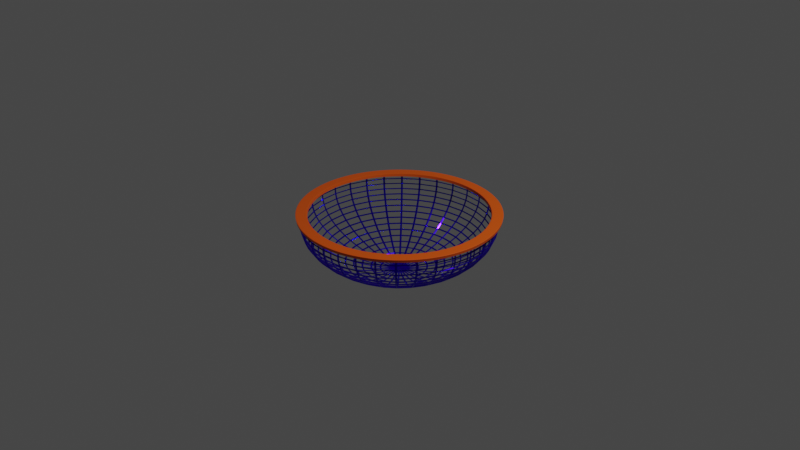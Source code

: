 # Source: Basket.blend  (saved by Blender 2.83.19; exported with 4.5.12 LTS)
import bpy
from mathutils import Matrix  # noqa: F401  (used for matrix-valued properties, if any)

bpy.ops.wm.read_factory_settings(use_empty=True)
scene = bpy.context.scene
scene.name = 'Scene'

# ---- collections
col_collection = bpy.data.collections.new('Collection'); scene.collection.children.link(col_collection)

# ---- materials (node trees are filled in below, after node groups)
mat_material_002 = bpy.data.materials.new('Material.002')
mat_material_002.use_transparent_shadow = False
mat_material_001 = bpy.data.materials.new('Material.001')
mat_material_001.use_transparent_shadow = False

# ---- material node trees
mat_material_002.use_nodes = True; mat_material_002.node_tree.nodes.clear()
_N = mat_material_002.node_tree.nodes; _L = mat_material_002.node_tree.links
n0 = _N.new('ShaderNodeBsdfPrincipled'); n0.name = 'Principled BSDF'; n0.location = (10, 300)
n0.distribution = 'GGX'
n0.subsurface_method = 'BURLEY'
n0.inputs[0].default_value = (0.03771, 0.0, 0.8, 1.0)
n0.inputs[1].default_value = 0.9073
n0.inputs[2].default_value = 0.1436
n0.inputs[3].default_value = 1.45
n0.inputs[27].default_value = (0.0, 0.0, 0.0, 1.0)
n0.inputs[28].default_value = 1.0
n1 = _N.new('ShaderNodeOutputMaterial'); n1.name = 'Material Output'; n1.location = (300, 300)
_L.new(n0.outputs[0], n1.inputs[0])
n1.is_active_output = True
mat_material_001.use_nodes = True; mat_material_001.node_tree.nodes.clear()
_N = mat_material_001.node_tree.nodes; _L = mat_material_001.node_tree.links
n0 = _N.new('ShaderNodeOutputMaterial'); n0.name = 'Material Output'; n0.location = (300, 300)
n1 = _N.new('ShaderNodeBsdfPrincipled'); n1.name = 'Principled BSDF'; n1.location = (10, 300)
n1.distribution = 'GGX'
n1.subsurface_method = 'BURLEY'
n1.inputs[0].default_value = (0.8, 0.09613, 0.0, 1.0)
n1.inputs[3].default_value = 1.45
n1.inputs[27].default_value = (0.0, 0.0, 0.0, 1.0)
n1.inputs[28].default_value = 1.0
_L.new(n1.outputs[0], n0.inputs[0])
n0.is_active_output = True

# ---- world
world_world = bpy.data.worlds.new('World'); scene.world = world_world
world_world.use_nodes = True; world_world.node_tree.nodes.clear()
_N = world_world.node_tree.nodes; _L = world_world.node_tree.links
n0 = _N.new('ShaderNodeOutputWorld'); n0.name = 'World Output'; n0.location = (300, 300)
n1 = _N.new('ShaderNodeBackground'); n1.name = 'Background'; n1.location = (10, 300)
n1.inputs[0].default_value = (0.05088, 0.05088, 0.05088, 1.0)
_L.new(n1.outputs[0], n0.inputs[0])
n0.is_active_output = True
world_world.color = (0.05088, 0.05088, 0.05088)
world_world.use_sun_shadow = False
world_world.sun_shadow_jitter_overblur = 0.0

# ---- cameras
cam_camera = bpy.data.cameras.new('Camera')
cam_camera.clip_end = 100.0
cam_camera.ortho_scale = 7.314

# ---- lights
light_light = bpy.data.lights.new('Light', 'POINT')
light_light.transmission_factor = 0.0
light_light.energy = 1000.0
light_light.shadow_soft_size = 0.1
light_light.shadow_maximum_resolution = 0.006
light_light.use_absolute_resolution = True

# ---- meshes
me_sphere = bpy.data.meshes.new('Sphere')
me_sphere.from_pydata([(0.0, 0.9952, 0.09802), (0.0, 1.0, -1.629e-07), (0.0, 0.9952, -0.09802), (0.0, 0.9808, -0.1951), (0.0, 0.9569, -0.2903), (0.0, 0.9239, -0.3827), (0.0, 0.8819, -0.4714), (0.0, 0.8315, -0.5556), (0.0, 0.773, -0.6344), (0.0, 0.7071, -0.7071), (0.0, 0.6344, -0.773), (0.0, 0.4714, -0.8819), (0.0, 0.1951, -0.9808), (0.1942, 0.9761, 0.09802), (0.1951, 0.9808, -1.629e-07), (0.1942, 0.9761, -0.09802), (0.1913, 0.9619, -0.1951), (0.1867, 0.9386, -0.2903), (0.1802, 0.9061, -0.3827), (0.1721, 0.865, -0.4714), (0.1622, 0.8155, -0.5556), (0.1508, 0.7582, -0.6344), (0.1379, 0.6935, -0.7071), (0.1238, 0.6222, -0.773), (0.1084, 0.5449, -0.8315), (0.09196, 0.4623, -0.8819), (0.07466, 0.3753, -0.9239), (0.05663, 0.2847, -0.9569), (0.03806, 0.1913, -0.9808), (0.01912, 0.09613, -0.9952), (0.3808, 0.9194, 0.09802), (0.3827, 0.9239, -1.629e-07), (0.3808, 0.9194, -0.09802), (0.3753, 0.9061, -0.1951), (0.3662, 0.8841, -0.2903), (0.3536, 0.8536, -0.3827), (0.3375, 0.8148, -0.4714), (0.3182, 0.7682, -0.5556), (0.2958, 0.7142, -0.6344), (0.2706, 0.6533, -0.7071), (0.2428, 0.5861, -0.773), (0.2126, 0.5133, -0.8315), (0.1804, 0.4355, -0.8819), (0.1464, 0.3536, -0.9239), (0.1111, 0.2682, -0.9569), (0.07466, 0.1802, -0.9808), (0.03751, 0.09056, -0.9952), (0.5529, 0.8275, 0.09802), (0.5556, 0.8315, -1.629e-07), (0.5529, 0.8275, -0.09802), (0.5449, 0.8155, -0.1951), (0.5316, 0.7957, -0.2903), (0.5133, 0.7682, -0.3827), (0.49, 0.7333, -0.4714), (0.4619, 0.6913, -0.5556), (0.4295, 0.6427, -0.6344), (0.3928, 0.5879, -0.7071), (0.3525, 0.5275, -0.773), (0.3087, 0.4619, -0.8315), (0.2619, 0.392, -0.8819), (0.2126, 0.3182, -0.9239), (0.1613, 0.2414, -0.9569), (0.1084, 0.1622, -0.9808), (0.05446, 0.0815, -0.9952), (0.7037, 0.7037, 0.09802), (0.7071, 0.7071, -1.629e-07), (0.7037, 0.7037, -0.09802), (0.6935, 0.6935, -0.1951), (0.6767, 0.6767, -0.2903), (0.6533, 0.6533, -0.3827), (0.6236, 0.6236, -0.4714), (0.5879, 0.5879, -0.5556), (0.5466, 0.5466, -0.6344), (0.5, 0.5, -0.7071), (0.4486, 0.4486, -0.773), (0.3928, 0.3928, -0.8315), (0.3333, 0.3333, -0.8819), (0.2706, 0.2706, -0.9239), (0.2053, 0.2053, -0.9569), (0.1379, 0.1379, -0.9808), (0.06931, 0.06931, -0.9952), (0.8275, 0.5529, 0.09802), (0.8315, 0.5556, -1.629e-07), (0.8275, 0.5529, -0.09802), (0.8155, 0.5449, -0.1951), (0.7957, 0.5316, -0.2903), (0.7682, 0.5133, -0.3827), (0.7333, 0.49, -0.4714), (0.6913, 0.4619, -0.5556), (0.6427, 0.4295, -0.6344), (0.5879, 0.3928, -0.7071), (0.5275, 0.3524, -0.773), (0.4619, 0.3087, -0.8315), (0.392, 0.2619, -0.8819), (0.3182, 0.2126, -0.9239), (0.2414, 0.1613, -0.9569), (0.1622, 0.1084, -0.9808), (0.0815, 0.05445, -0.9952), (0.9194, 0.3808, 0.09802), (0.9239, 0.3827, -1.629e-07), (0.9194, 0.3808, -0.09802), (0.9061, 0.3753, -0.1951), (0.8841, 0.3662, -0.2903), (0.8536, 0.3536, -0.3827), (0.8148, 0.3375, -0.4714), (0.7682, 0.3182, -0.5556), (0.7142, 0.2958, -0.6344), (0.6533, 0.2706, -0.7071), (0.5861, 0.2428, -0.773), (0.5133, 0.2126, -0.8315), (0.4355, 0.1804, -0.8819), (0.3536, 0.1464, -0.9239), (0.2682, 0.1111, -0.9569), (0.1802, 0.07466, -0.9808), (0.09056, 0.03751, -0.9952), (0.9761, 0.1942, 0.09802), (0.9808, 0.1951, -1.629e-07), (0.9761, 0.1942, -0.09802), (0.9619, 0.1913, -0.1951), (0.9386, 0.1867, -0.2903), (0.9061, 0.1802, -0.3827), (0.865, 0.1721, -0.4714), (0.8155, 0.1622, -0.5556), (0.7582, 0.1508, -0.6344), (0.6935, 0.1379, -0.7071), (0.6222, 0.1238, -0.773), (0.5449, 0.1084, -0.8315), (0.4623, 0.09196, -0.8819), (0.3753, 0.07466, -0.9239), (0.2847, 0.05663, -0.9569), (0.1913, 0.03806, -0.9808), (0.09613, 0.01912, -0.9952), (0.9952, -8.648e-07, 0.09802), (1.0, -9.542e-07, -1.629e-07), (0.9952, -8.648e-07, -0.09802), (0.9808, -8.052e-07, -0.1951), (0.9569, -8.648e-07, -0.2903), (0.9239, -8.648e-07, -0.3827), (0.8819, -9.244e-07, -0.4714), (0.8315, -9.095e-07, -0.5556), (0.773, -8.499e-07, -0.6344), (0.7071, -9.244e-07, -0.7071), (0.6344, -8.424e-07, -0.773), (0.5556, -9.169e-07, -0.8315), (0.4714, -8.424e-07, -0.8819), (0.3827, -8.573e-07, -0.9239), (0.2903, -8.536e-07, -0.9569), (0.1951, -8.201e-07, -0.9808), (0.09802, -8.126e-07, -0.9952), (0.9761, -0.1942, 0.09802), (0.9808, -0.1951, -1.629e-07), (0.9761, -0.1942, -0.09802), (0.9619, -0.1913, -0.1951), (0.9386, -0.1867, -0.2903), (0.9061, -0.1802, -0.3827), (0.865, -0.1721, -0.4714), (0.8155, -0.1622, -0.5556), (0.7582, -0.1508, -0.6344), (0.6935, -0.138, -0.7071), (0.6222, -0.1238, -0.773), (0.5449, -0.1084, -0.8315), (0.4623, -0.09197, -0.8819), (0.3753, -0.07466, -0.9239), (0.2847, -0.05663, -0.9569), (0.1913, -0.03806, -0.9808), (0.09613, -0.01912, -0.9952), (0.9194, -0.3808, 0.09802), (0.9239, -0.3827, -1.629e-07), (0.9194, -0.3808, -0.09802), (0.9061, -0.3753, -0.1951), (0.8841, -0.3662, -0.2903), (0.8536, -0.3536, -0.3827), (0.8148, -0.3375, -0.4714), (0.7682, -0.3182, -0.5556), (0.7142, -0.2958, -0.6344), (0.6533, -0.2706, -0.7071), (0.5861, -0.2428, -0.773), (0.5133, -0.2126, -0.8315), (0.4355, -0.1804, -0.8819), (0.3536, -0.1464, -0.9239), (0.2682, -0.1111, -0.9569), (0.1802, -0.07466, -0.9808), (0.09056, -0.03751, -0.9952), (0.8275, -0.5529, 0.09802), (0.8315, -0.5556, -1.629e-07), (0.8275, -0.5529, -0.09802), (0.8155, -0.5449, -0.1951), (0.7957, -0.5316, -0.2903), (0.7682, -0.5133, -0.3827), (0.7333, -0.49, -0.4714), (0.6913, -0.4619, -0.5556), (0.6427, -0.4295, -0.6344), (0.5879, -0.3928, -0.7071), (0.5275, -0.3525, -0.773), (0.4619, -0.3087, -0.8315), (0.392, -0.2619, -0.8819), (0.3182, -0.2126, -0.9239), (0.2414, -0.1613, -0.9569), (0.1622, -0.1084, -0.9808), (0.0815, -0.05446, -0.9952), (0.7037, -0.7037, 0.09802), (0.7071, -0.7071, -1.629e-07), (0.7037, -0.7037, -0.09802), (0.6935, -0.6935, -0.1951), (0.6767, -0.6767, -0.2903), (0.6533, -0.6533, -0.3827), (0.6236, -0.6236, -0.4714), (0.5879, -0.5879, -0.5556), (0.5466, -0.5466, -0.6344), (0.5, -0.5, -0.7071), (0.4486, -0.4486, -0.773), (0.3928, -0.3928, -0.8315), (0.3333, -0.3333, -0.8819), (0.2706, -0.2706, -0.9239), (0.2053, -0.2053, -0.9569), (0.1379, -0.138, -0.9808), (0.06931, -0.06931, -0.9952), (0.5529, -0.8275, 0.09802), (0.5556, -0.8315, -1.629e-07), (0.5529, -0.8275, -0.09802), (0.5449, -0.8155, -0.1951), (0.5316, -0.7957, -0.2903), (0.5133, -0.7682, -0.3827), (0.49, -0.7333, -0.4714), (0.4619, -0.6913, -0.5556), (0.4295, -0.6427, -0.6344), (0.3928, -0.5879, -0.7071), (0.3525, -0.5275, -0.773), (0.3087, -0.4619, -0.8315), (0.2619, -0.392, -0.8819), (0.2126, -0.3182, -0.9239), (0.1613, -0.2414, -0.9569), (0.1084, -0.1622, -0.9808), (0.05446, -0.0815, -0.9952), (0.3808, -0.9194, 0.09802), (0.3827, -0.9239, -1.629e-07), (0.3808, -0.9194, -0.09802), (0.3753, -0.9061, -0.1951), (0.3662, -0.8841, -0.2903), (0.3536, -0.8536, -0.3827), (0.3375, -0.8148, -0.4714), (0.3182, -0.7682, -0.5556), (0.2958, -0.7142, -0.6344), (0.2706, -0.6533, -0.7071), (0.2428, -0.5861, -0.773), (0.2126, -0.5133, -0.8315), (0.1804, -0.4355, -0.8819), (0.1464, -0.3536, -0.9239), (0.1111, -0.2682, -0.9569), (0.07466, -0.1802, -0.9808), (0.03751, -0.09056, -0.9952), (0.1942, -0.9761, 0.09802), (0.1951, -0.9808, -1.629e-07), (0.1942, -0.9761, -0.09802), (0.1913, -0.9619, -0.1951), (0.1867, -0.9386, -0.2903), (0.1802, -0.9061, -0.3827), (0.1721, -0.865, -0.4714), (0.1622, -0.8155, -0.5556), (0.1508, -0.7582, -0.6344), (0.1379, -0.6935, -0.7071), (0.1238, -0.6222, -0.773), (0.1084, -0.5449, -0.8315), (0.09196, -0.4623, -0.8819), (0.07466, -0.3753, -0.9239), (0.05663, -0.2847, -0.9569), (0.03806, -0.1913, -0.9808), (0.01912, -0.09613, -0.9952), (-2.222e-08, -0.9952, 0.09802), (-8.182e-08, -1.0, -1.629e-07), (-2.222e-08, -0.9952, -0.09802), (3.739e-08, -0.9808, -0.1951), (-2.222e-08, -0.9569, -0.2903), (-5.202e-08, -0.9239, -0.3827), (-1.712e-07, -0.8819, -0.4714), (-2.01e-07, -0.8315, -0.5556), (-7.318e-09, -0.773, -0.6344), (-1.414e-07, -0.7071, -0.7071), (1.326e-10, -0.6344, -0.773), (-2.01e-07, -0.5556, -0.8315), (-1.042e-07, -0.4714, -0.8819), (-8.927e-08, -0.3827, -0.9239), (-8.182e-08, -0.2903, -0.9569), (-7.318e-09, -0.1951, -0.9808), (-1.291e-08, -0.09802, -0.9952), (-0.1942, -0.9761, 0.09802), (-0.1951, -0.9808, -1.629e-07), (-0.1942, -0.9761, -0.09802), (-0.1913, -0.9619, -0.1951), (-0.1867, -0.9386, -0.2903), (-0.1802, -0.9061, -0.3827), (-0.1721, -0.865, -0.4714), (-0.1622, -0.8155, -0.5556), (-0.1508, -0.7582, -0.6344), (-0.1379, -0.6935, -0.7071), (-0.1238, -0.6222, -0.773), (-0.1084, -0.5449, -0.8315), (-0.09197, -0.4623, -0.8819), (-0.07466, -0.3753, -0.9239), (-0.05663, -0.2847, -0.9569), (-0.03806, -0.1913, -0.9808), (-0.01912, -0.09613, -0.9952), (-0.3808, -0.9194, 0.09802), (-0.3827, -0.9239, -1.629e-07), (-0.3808, -0.9194, -0.09802), (-0.3753, -0.9061, -0.1951), (-0.3662, -0.8841, -0.2903), (-0.3536, -0.8536, -0.3827), (-0.3375, -0.8148, -0.4714), (-0.3182, -0.7682, -0.5556), (-0.2958, -0.7142, -0.6344), (-0.2706, -0.6533, -0.7071), (-0.2428, -0.5861, -0.773), (-0.2126, -0.5133, -0.8315), (-0.1804, -0.4355, -0.8819), (-0.1464, -0.3536, -0.9239), (-0.1111, -0.2682, -0.9569), (-0.07466, -0.1802, -0.9808), (-0.03751, -0.09056, -0.9952), (-0.5529, -0.8275, 0.09802), (-0.5556, -0.8315, -1.629e-07), (-0.5529, -0.8275, -0.09802), (-0.5449, -0.8155, -0.1951), (-0.5316, -0.7957, -0.2903), (-0.5133, -0.7682, -0.3827), (-0.49, -0.7333, -0.4714), (-0.4619, -0.6913, -0.5556), (-0.4295, -0.6427, -0.6344), (-0.3928, -0.5879, -0.7071), (-0.3525, -0.5275, -0.773), (-0.3087, -0.4619, -0.8315), (-0.2619, -0.392, -0.8819), (-0.2126, -0.3182, -0.9239), (-0.1613, -0.2414, -0.9569), (-0.1084, -0.1622, -0.9808), (-0.05446, -0.0815, -0.9952), (-0.7037, -0.7037, 0.09802), (-0.7071, -0.7071, -1.629e-07), (-0.7037, -0.7037, -0.09802), (-0.6935, -0.6935, -0.1951), (-0.6767, -0.6767, -0.2903), (-0.6533, -0.6533, -0.3827), (-0.6236, -0.6236, -0.4714), (-0.5879, -0.5879, -0.5556), (-0.5466, -0.5466, -0.6344), (-0.5, -0.5, -0.7071), (-0.4486, -0.4486, -0.773), (-0.3928, -0.3928, -0.8315), (-0.3333, -0.3333, -0.8819), (-0.2706, -0.2706, -0.9239), (-0.2053, -0.2053, -0.9569), (-0.1379, -0.138, -0.9808), (-0.06931, -0.06931, -0.9952), (-0.8275, -0.5529, 0.09802), (-0.8315, -0.5556, -1.629e-07), (-0.8275, -0.5529, -0.09802), (-0.8155, -0.5449, -0.1951), (-0.7957, -0.5316, -0.2903), (-0.7682, -0.5133, -0.3827), (-0.7333, -0.49, -0.4714), (-0.6913, -0.4619, -0.5556), (-0.6427, -0.4295, -0.6344), (-0.5879, -0.3928, -0.7071), (-0.5275, -0.3525, -0.773), (-0.4619, -0.3087, -0.8315), (-0.392, -0.2619, -0.8819), (-0.3182, -0.2126, -0.9239), (-0.2414, -0.1613, -0.9569), (-0.1622, -0.1084, -0.9808), (-0.0815, -0.05446, -0.9952), (-0.9194, -0.3808, 0.09802), (-0.9239, -0.3827, -1.629e-07), (-0.9194, -0.3808, -0.09802), (-0.9061, -0.3753, -0.1951), (-0.8841, -0.3662, -0.2903), (-0.8536, -0.3536, -0.3827), (-0.8148, -0.3375, -0.4714), (-0.7682, -0.3182, -0.5556), (-0.7142, -0.2958, -0.6344), (-0.6533, -0.2706, -0.7071), (-0.5861, -0.2428, -0.773), (-0.5133, -0.2126, -0.8315), (-0.4355, -0.1804, -0.8819), (-0.3536, -0.1464, -0.9239), (-0.2682, -0.1111, -0.9569), (-0.1802, -0.07466, -0.9808), (-0.09056, -0.03751, -0.9952), (-0.9761, -0.1942, 0.09802), (-0.9808, -0.1951, -1.629e-07), (-0.9761, -0.1942, -0.09802), (-0.9619, -0.1913, -0.1951), (-0.9386, -0.1867, -0.2903), (-0.9061, -0.1802, -0.3827), (-0.865, -0.1721, -0.4714), (-0.8155, -0.1622, -0.5556), (-0.7582, -0.1508, -0.6344), (-0.6935, -0.138, -0.7071), (-0.6222, -0.1238, -0.773), (-0.5449, -0.1084, -0.8315), (-0.4623, -0.09197, -0.8819), (-0.3753, -0.07466, -0.9239), (-0.2847, -0.05663, -0.9569), (-0.1913, -0.03806, -0.9808), (-0.09613, -0.01912, -0.9952), (-0.9952, -7.605e-07, 0.09802), (-1.0, -7.158e-07, -1.629e-07), (-0.9952, -7.605e-07, -0.09802), (-0.9808, -8.797e-07, -0.1951), (-0.9569, -7.754e-07, -0.2903), (-0.9239, -7.456e-07, -0.3827), (-0.8819, -6.562e-07, -0.4714), (-0.8315, -5.817e-07, -0.5556), (-0.773, -7.605e-07, -0.6344), (-0.7071, -6.86e-07, -0.7071), (-0.6344, -7.903e-07, -0.773), (-0.5556, -6.115e-07, -0.8315), (-0.4714, -6.487e-07, -0.8819), (-0.3827, -7.381e-07, -0.9239), (-0.2903, -7.27e-07, -0.9569), (-0.1951, -7.866e-07, -0.9808), (-0.09802, -7.828e-07, -0.9952), (-0.9761, 0.1942, 0.09802), (-0.9808, 0.1951, -1.629e-07), (-0.9761, 0.1942, -0.09802), (-0.9619, 0.1913, -0.1951), (-0.9386, 0.1867, -0.2903), (-0.9061, 0.1802, -0.3827), (-0.865, 0.1721, -0.4714), (-0.8155, 0.1622, -0.5556), (-0.7582, 0.1508, -0.6344), (-0.6935, 0.1379, -0.7071), (-0.6222, 0.1238, -0.773), (-0.5449, 0.1084, -0.8315), (-0.4623, 0.09196, -0.8819), (-0.3753, 0.07466, -0.9239), (-0.2847, 0.05663, -0.9569), (-0.1913, 0.03806, -0.9808), (-0.09613, 0.01912, -0.9952), (-0.9194, 0.3808, 0.09802), (-0.9239, 0.3827, -1.629e-07), (-0.9194, 0.3808, -0.09802), (-0.9061, 0.3753, -0.1951), (-0.8841, 0.3662, -0.2903), (-0.8536, 0.3536, -0.3827), (-0.8148, 0.3375, -0.4714), (-0.7682, 0.3182, -0.5556), (-0.7142, 0.2958, -0.6344), (-0.6533, 0.2706, -0.7071), (-0.5861, 0.2428, -0.773), (-0.5133, 0.2126, -0.8315), (-0.4355, 0.1804, -0.8819), (-0.3536, 0.1464, -0.9239), (-0.2682, 0.1111, -0.9569), (-0.1802, 0.07466, -0.9808), (-0.09056, 0.03751, -0.9952), (-0.8275, 0.5529, 0.09802), (-0.8315, 0.5556, -1.629e-07), (-0.8275, 0.5529, -0.09802), (-0.8155, 0.5449, -0.1951), (-0.7957, 0.5316, -0.2903), (-0.7682, 0.5133, -0.3827), (-0.7333, 0.49, -0.4714), (-0.6913, 0.4619, -0.5556), (-0.6427, 0.4295, -0.6344), (-0.5879, 0.3928, -0.7071), (-0.5275, 0.3524, -0.773), (-0.4619, 0.3087, -0.8315), (-0.392, 0.2619, -0.8819), (-0.3182, 0.2126, -0.9239), (-0.2414, 0.1613, -0.9569), (-0.1622, 0.1084, -0.9808), (-0.0815, 0.05445, -0.9952), (-0.7037, 0.7037, 0.09802), (-0.7071, 0.7071, -1.629e-07), (-0.7037, 0.7037, -0.09802), (-0.6935, 0.6935, -0.1951), (-0.6767, 0.6767, -0.2903), (-0.6533, 0.6533, -0.3827), (-0.6236, 0.6236, -0.4714), (-0.5879, 0.5879, -0.5556), (-0.5466, 0.5466, -0.6344), (-0.5, 0.5, -0.7071), (-0.4486, 0.4486, -0.773), (-0.3928, 0.3928, -0.8315), (-0.3333, 0.3333, -0.8819), (-0.2706, 0.2706, -0.9239), (-0.2053, 0.2053, -0.9569), (-0.1379, 0.1379, -0.9808), (-0.06931, 0.06931, -0.9952), (-0.5529, 0.8275, 0.09802), (-0.5556, 0.8315, -1.629e-07), (-0.5529, 0.8275, -0.09802), (-0.5449, 0.8155, -0.1951), (-0.5316, 0.7957, -0.2903), (-0.5133, 0.7682, -0.3827), (-0.49, 0.7333, -0.4714), (-0.4619, 0.6913, -0.5556), (-0.4295, 0.6427, -0.6344), (-0.3928, 0.5879, -0.7071), (-0.3524, 0.5275, -0.773), (-0.3087, 0.4619, -0.8315), (-0.2619, 0.392, -0.8819), (-0.2126, 0.3182, -0.9239), (-0.1613, 0.2414, -0.9569), (-0.1084, 0.1622, -0.9808), (-0.05446, 0.0815, -0.9952), (-0.3808, 0.9194, 0.09802), (-0.3827, 0.9239, -1.629e-07), (-0.3808, 0.9194, -0.09802), (-0.3753, 0.9061, -0.1951), (-0.3662, 0.8841, -0.2903), (-0.3536, 0.8536, -0.3827), (-0.3375, 0.8148, -0.4714), (-0.3182, 0.7682, -0.5556), (-0.2958, 0.7142, -0.6344), (-0.2706, 0.6533, -0.7071), (-0.2428, 0.5861, -0.773), (-0.2126, 0.5133, -0.8315), (-0.1804, 0.4355, -0.8819), (-0.1464, 0.3536, -0.9239), (-0.1111, 0.2682, -0.9569), (-0.07466, 0.1802, -0.9808), (-0.03751, 0.09056, -0.9952), (-0.1942, 0.9761, 0.09802), (-0.1951, 0.9808, -1.629e-07), (-0.1942, 0.9761, -0.09802), (-0.1913, 0.9619, -0.1951), (-0.1867, 0.9386, -0.2903), (-0.1802, 0.9061, -0.3827), (-0.1721, 0.865, -0.4714), (-0.1622, 0.8155, -0.5556), (-0.1508, 0.7582, -0.6344), (-0.1379, 0.6935, -0.7071), (-0.1238, 0.6222, -0.773), (-0.1084, 0.5449, -0.8315), (-0.09196, 0.4623, -0.8819), (-0.07466, 0.3753, -0.9239), (-0.05663, 0.2847, -0.9569), (-0.03806, 0.1913, -0.9808), (-0.01912, 0.09613, -0.9952), (2.237e-07, 0.5556, -0.8315), (6.719e-08, 0.3827, -0.9239), (9.699e-08, 0.2903, -0.9569), (3.18e-08, 0.09802, -0.9952), (0.0, -8.027e-07, -1.0)], [], [(543, 12, 28, 29), (3, 2, 15, 16), (544, 543, 29), (4, 3, 16, 17), (5, 4, 17, 18), (6, 5, 18, 19), (7, 6, 19, 20), (8, 7, 20, 21), (9, 8, 21, 22), (10, 9, 22, 23), (540, 10, 23, 24), (11, 540, 24, 25), (541, 11, 25, 26), (542, 541, 26, 27), (1, 0, 13, 14), (12, 542, 27, 28), (2, 1, 14, 15), (24, 23, 40, 41), (25, 24, 41, 42), (26, 25, 42, 43), (27, 26, 43, 44), (14, 13, 30, 31), (28, 27, 44, 45), (15, 14, 31, 32), (29, 28, 45, 46), (16, 15, 32, 33), (544, 29, 46), (17, 16, 33, 34), (18, 17, 34, 35), (19, 18, 35, 36), (20, 19, 36, 37), (21, 20, 37, 38), (22, 21, 38, 39), (23, 22, 39, 40), (43, 42, 59, 60), (44, 43, 60, 61), (31, 30, 47, 48), (45, 44, 61, 62), (32, 31, 48, 49), (46, 45, 62, 63), (33, 32, 49, 50), (544, 46, 63), (34, 33, 50, 51), (35, 34, 51, 52), (36, 35, 52, 53), (37, 36, 53, 54), (38, 37, 54, 55), (39, 38, 55, 56), (40, 39, 56, 57), (41, 40, 57, 58), (42, 41, 58, 59), (62, 61, 78, 79), (49, 48, 65, 66), (63, 62, 79, 80), (50, 49, 66, 67), (544, 63, 80), (51, 50, 67, 68), (52, 51, 68, 69), (53, 52, 69, 70), (54, 53, 70, 71), (55, 54, 71, 72), (56, 55, 72, 73), (57, 56, 73, 74), (58, 57, 74, 75), (59, 58, 75, 76), (60, 59, 76, 77), (61, 60, 77, 78), (48, 47, 64, 65), (544, 80, 97), (68, 67, 84, 85), (69, 68, 85, 86), (70, 69, 86, 87), (71, 70, 87, 88), (72, 71, 88, 89), (73, 72, 89, 90), (74, 73, 90, 91), (75, 74, 91, 92), (76, 75, 92, 93), (77, 76, 93, 94), (78, 77, 94, 95), (65, 64, 81, 82), (79, 78, 95, 96), (66, 65, 82, 83), (80, 79, 96, 97), (67, 66, 83, 84), (87, 86, 103, 104), (88, 87, 104, 105), (89, 88, 105, 106), (90, 89, 106, 107), (91, 90, 107, 108), (92, 91, 108, 109), (93, 92, 109, 110), (94, 93, 110, 111), (95, 94, 111, 112), (82, 81, 98, 99), (96, 95, 112, 113), (83, 82, 99, 100), (97, 96, 113, 114), (84, 83, 100, 101), (544, 97, 114), (85, 84, 101, 102), (86, 85, 102, 103), (106, 105, 122, 123), (107, 106, 123, 124), (108, 107, 124, 125), (109, 108, 125, 126), (110, 109, 126, 127), (111, 110, 127, 128), (112, 111, 128, 129), (99, 98, 115, 116), (113, 112, 129, 130), (100, 99, 116, 117), (114, 113, 130, 131), (101, 100, 117, 118), (544, 114, 131), (102, 101, 118, 119), (103, 102, 119, 120), (104, 103, 120, 121), (105, 104, 121, 122), (125, 124, 141, 142), (126, 125, 142, 143), (127, 126, 143, 144), (128, 127, 144, 145), (129, 128, 145, 146), (116, 115, 132, 133), (130, 129, 146, 147), (117, 116, 133, 134), (131, 130, 147, 148), (118, 117, 134, 135), (544, 131, 148), (119, 118, 135, 136), (120, 119, 136, 137), (121, 120, 137, 138), (122, 121, 138, 139), (123, 122, 139, 140), (124, 123, 140, 141), (144, 143, 160, 161), (145, 144, 161, 162), (146, 145, 162, 163), (133, 132, 149, 150), (147, 146, 163, 164), (134, 133, 150, 151), (148, 147, 164, 165), (135, 134, 151, 152), (544, 148, 165), (136, 135, 152, 153), (137, 136, 153, 154), (138, 137, 154, 155), (139, 138, 155, 156), (140, 139, 156, 157), (141, 140, 157, 158), (142, 141, 158, 159), (143, 142, 159, 160), (163, 162, 179, 180), (150, 149, 166, 167), (164, 163, 180, 181), (151, 150, 167, 168), (165, 164, 181, 182), (152, 151, 168, 169), (544, 165, 182), (153, 152, 169, 170), (154, 153, 170, 171), (155, 154, 171, 172), (156, 155, 172, 173), (157, 156, 173, 174), (158, 157, 174, 175), (159, 158, 175, 176), (160, 159, 176, 177), (161, 160, 177, 178), (162, 161, 178, 179), (168, 167, 184, 185), (182, 181, 198, 199), (169, 168, 185, 186), (544, 182, 199), (170, 169, 186, 187), (171, 170, 187, 188), (172, 171, 188, 189), (173, 172, 189, 190), (174, 173, 190, 191), (175, 174, 191, 192), (176, 175, 192, 193), (177, 176, 193, 194), (178, 177, 194, 195), (179, 178, 195, 196), (180, 179, 196, 197), (167, 166, 183, 184), (181, 180, 197, 198), (187, 186, 203, 204), (188, 187, 204, 205), (189, 188, 205, 206), (190, 189, 206, 207), (191, 190, 207, 208), (192, 191, 208, 209), (193, 192, 209, 210), (194, 193, 210, 211), (195, 194, 211, 212), (196, 195, 212, 213), (197, 196, 213, 214), (184, 183, 200, 201), (198, 197, 214, 215), (185, 184, 201, 202), (199, 198, 215, 216), (186, 185, 202, 203), (544, 199, 216), (206, 205, 222, 223), (207, 206, 223, 224), (208, 207, 224, 225), (209, 208, 225, 226), (210, 209, 226, 227), (211, 210, 227, 228), (212, 211, 228, 229), (213, 212, 229, 230), (214, 213, 230, 231), (201, 200, 217, 218), (215, 214, 231, 232), (202, 201, 218, 219), (216, 215, 232, 233), (203, 202, 219, 220), (544, 216, 233), (204, 203, 220, 221), (205, 204, 221, 222), (225, 224, 241, 242), (226, 225, 242, 243), (227, 226, 243, 244), (228, 227, 244, 245), (229, 228, 245, 246), (230, 229, 246, 247), (231, 230, 247, 248), (218, 217, 234, 235), (232, 231, 248, 249), (219, 218, 235, 236), (233, 232, 249, 250), (220, 219, 236, 237), (544, 233, 250), (221, 220, 237, 238), (222, 221, 238, 239), (223, 222, 239, 240), (224, 223, 240, 241), (244, 243, 260, 261), (245, 244, 261, 262), (246, 245, 262, 263), (247, 246, 263, 264), (248, 247, 264, 265), (235, 234, 251, 252), (249, 248, 265, 266), (236, 235, 252, 253), (250, 249, 266, 267), (237, 236, 253, 254), (544, 250, 267), (238, 237, 254, 255), (239, 238, 255, 256), (240, 239, 256, 257), (241, 240, 257, 258), (242, 241, 258, 259), (243, 242, 259, 260), (263, 262, 279, 280), (264, 263, 280, 281), (265, 264, 281, 282), (252, 251, 268, 269), (266, 265, 282, 283), (253, 252, 269, 270), (267, 266, 283, 284), (254, 253, 270, 271), (544, 267, 284), (255, 254, 271, 272), (256, 255, 272, 273), (257, 256, 273, 274), (258, 257, 274, 275), (259, 258, 275, 276), (260, 259, 276, 277), (261, 260, 277, 278), (262, 261, 278, 279), (282, 281, 298, 299), (269, 268, 285, 286), (283, 282, 299, 300), (270, 269, 286, 287), (284, 283, 300, 301), (271, 270, 287, 288), (544, 284, 301), (272, 271, 288, 289), (273, 272, 289, 290), (274, 273, 290, 291), (275, 274, 291, 292), (276, 275, 292, 293), (277, 276, 293, 294), (278, 277, 294, 295), (279, 278, 295, 296), (280, 279, 296, 297), (281, 280, 297, 298), (301, 300, 317, 318), (288, 287, 304, 305), (544, 301, 318), (289, 288, 305, 306), (290, 289, 306, 307), (291, 290, 307, 308), (292, 291, 308, 309), (293, 292, 309, 310), (294, 293, 310, 311), (295, 294, 311, 312), (296, 295, 312, 313), (297, 296, 313, 314), (298, 297, 314, 315), (299, 298, 315, 316), (286, 285, 302, 303), (300, 299, 316, 317), (287, 286, 303, 304), (307, 306, 323, 324), (308, 307, 324, 325), (309, 308, 325, 326), (310, 309, 326, 327), (311, 310, 327, 328), (312, 311, 328, 329), (313, 312, 329, 330), (314, 313, 330, 331), (315, 314, 331, 332), (316, 315, 332, 333), (303, 302, 319, 320), (317, 316, 333, 334), (304, 303, 320, 321), (318, 317, 334, 335), (305, 304, 321, 322), (544, 318, 335), (306, 305, 322, 323), (326, 325, 342, 343), (327, 326, 343, 344), (328, 327, 344, 345), (329, 328, 345, 346), (330, 329, 346, 347), (331, 330, 347, 348), (332, 331, 348, 349), (333, 332, 349, 350), (320, 319, 336, 337), (334, 333, 350, 351), (321, 320, 337, 338), (335, 334, 351, 352), (322, 321, 338, 339), (544, 335, 352), (323, 322, 339, 340), (324, 323, 340, 341), (325, 324, 341, 342), (345, 344, 361, 362), (346, 345, 362, 363), (347, 346, 363, 364), (348, 347, 364, 365), (349, 348, 365, 366), (350, 349, 366, 367), (337, 336, 353, 354), (351, 350, 367, 368), (338, 337, 354, 355), (352, 351, 368, 369), (339, 338, 355, 356), (544, 352, 369), (340, 339, 356, 357), (341, 340, 357, 358), (342, 341, 358, 359), (343, 342, 359, 360), (344, 343, 360, 361), (364, 363, 380, 381), (365, 364, 381, 382), (366, 365, 382, 383), (367, 366, 383, 384), (354, 353, 370, 371), (368, 367, 384, 385), (355, 354, 371, 372), (369, 368, 385, 386), (356, 355, 372, 373), (544, 369, 386), (357, 356, 373, 374), (358, 357, 374, 375), (359, 358, 375, 376), (360, 359, 376, 377), (361, 360, 377, 378), (362, 361, 378, 379), (363, 362, 379, 380), (383, 382, 399, 400), (384, 383, 400, 401), (371, 370, 387, 388), (385, 384, 401, 402), (372, 371, 388, 389), (386, 385, 402, 403), (373, 372, 389, 390), (544, 386, 403), (374, 373, 390, 391), (375, 374, 391, 392), (376, 375, 392, 393), (377, 376, 393, 394), (378, 377, 394, 395), (379, 378, 395, 396), (380, 379, 396, 397), (381, 380, 397, 398), (382, 381, 398, 399), (402, 401, 418, 419), (389, 388, 405, 406), (403, 402, 419, 420), (390, 389, 406, 407), (544, 403, 420), (391, 390, 407, 408), (392, 391, 408, 409), (393, 392, 409, 410), (394, 393, 410, 411), (395, 394, 411, 412), (396, 395, 412, 413), (397, 396, 413, 414), (398, 397, 414, 415), (399, 398, 415, 416), (400, 399, 416, 417), (401, 400, 417, 418), (388, 387, 404, 405), (544, 420, 437), (408, 407, 424, 425), (409, 408, 425, 426), (410, 409, 426, 427), (411, 410, 427, 428), (412, 411, 428, 429), (413, 412, 429, 430), (414, 413, 430, 431), (415, 414, 431, 432), (416, 415, 432, 433), (417, 416, 433, 434), (418, 417, 434, 435), (405, 404, 421, 422), (419, 418, 435, 436), (406, 405, 422, 423), (420, 419, 436, 437), (407, 406, 423, 424), (427, 426, 443, 444), (428, 427, 444, 445), (429, 428, 445, 446), (430, 429, 446, 447), (431, 430, 447, 448), (432, 431, 448, 449), (433, 432, 449, 450), (434, 433, 450, 451), (435, 434, 451, 452), (422, 421, 438, 439), (436, 435, 452, 453), (423, 422, 439, 440), (437, 436, 453, 454), (424, 423, 440, 441), (544, 437, 454), (425, 424, 441, 442), (426, 425, 442, 443), (453, 452, 469, 470), (440, 439, 456, 457), (454, 453, 470, 471), (441, 440, 457, 458), (544, 454, 471), (442, 441, 458, 459), (443, 442, 459, 460), (444, 443, 460, 461), (445, 444, 461, 462), (446, 445, 462, 463), (447, 446, 463, 464), (448, 447, 464, 465), (449, 448, 465, 466), (450, 449, 466, 467), (451, 450, 467, 468), (452, 451, 468, 469), (439, 438, 455, 456), (544, 471, 488), (459, 458, 475, 476), (460, 459, 476, 477), (461, 460, 477, 478), (462, 461, 478, 479), (463, 462, 479, 480), (464, 463, 480, 481), (465, 464, 481, 482), (466, 465, 482, 483), (467, 466, 483, 484), (468, 467, 484, 485), (469, 468, 485, 486), (456, 455, 472, 473), (470, 469, 486, 487), (457, 456, 473, 474), (471, 470, 487, 488), (458, 457, 474, 475), (478, 477, 494, 495), (479, 478, 495, 496), (480, 479, 496, 497), (481, 480, 497, 498), (482, 481, 498, 499), (483, 482, 499, 500), (484, 483, 500, 501), (485, 484, 501, 502), (486, 485, 502, 503), (473, 472, 489, 490), (487, 486, 503, 504), (474, 473, 490, 491), (488, 487, 504, 505), (475, 474, 491, 492), (544, 488, 505), (476, 475, 492, 493), (477, 476, 493, 494), (497, 496, 513, 514), (498, 497, 514, 515), (499, 498, 515, 516), (500, 499, 516, 517), (501, 500, 517, 518), (502, 501, 518, 519), (503, 502, 519, 520), (490, 489, 506, 507), (504, 503, 520, 521), (491, 490, 507, 508), (505, 504, 521, 522), (492, 491, 508, 509), (544, 505, 522), (493, 492, 509, 510), (494, 493, 510, 511), (495, 494, 511, 512), (496, 495, 512, 513), (516, 515, 532, 533), (517, 516, 533, 534), (518, 517, 534, 535), (519, 518, 535, 536), (520, 519, 536, 537), (507, 506, 523, 524), (521, 520, 537, 538), (508, 507, 524, 525), (522, 521, 538, 539), (509, 508, 525, 526), (544, 522, 539), (510, 509, 526, 527), (511, 510, 527, 528), (512, 511, 528, 529), (513, 512, 529, 530), (514, 513, 530, 531), (515, 514, 531, 532), (535, 534, 540, 11), (536, 535, 11, 541), (537, 536, 541, 542), (524, 523, 0, 1), (538, 537, 542, 12), (525, 524, 1, 2), (539, 538, 12, 543), (526, 525, 2, 3), (544, 539, 543), (527, 526, 3, 4), (528, 527, 4, 5), (529, 528, 5, 6), (530, 529, 6, 7), (531, 530, 7, 8), (532, 531, 8, 9), (533, 532, 9, 10), (534, 533, 10, 540)])
_uv = me_sphere.uv_layers.new(name='UVMap')
_uv.uv.foreach_set('vector', [0.75, 0.03125, 0.75, 0.0625, 0.7187, 0.0625, 0.7187, 0.03125, 0.75, 0.4375, 0.75, 0.4687, 0.7187, 0.4687, 0.7187, 0.4375, 0.7344, 0.0, 0.75, 0.03125, 0.7187, 0.03125, 0.75, 0.4062, 0.75, 0.4375, 0.7187, 0.4375, 0.7187, 0.4062, 0.75, 0.375, 0.75, 0.4062, 0.7187, 0.4062, 0.7187, 0.375, 0.75, 0.3437, 0.75, 0.375, 0.7187, 0.375, 0.7187, 0.3437, 0.75, 0.3125, 0.75, 0.3437, 0.7187, 0.3437, 0.7187, 0.3125, 0.75, 0.2812, 0.75, 0.3125, 0.7187, 0.3125, 0.7187, 0.2812, 0.75, 0.25, 0.75, 0.2812, 0.7187, 0.2812, 0.7187, 0.25, 0.75, 0.2187, 0.75, 0.25, 0.7187, 0.25, 0.7187, 0.2187, 0.75, 0.1875, 0.75, 0.2187, 0.7187, 0.2187, 0.7187, 0.1875, 0.75, 0.1562, 0.75, 0.1875, 0.7187, 0.1875, 0.7187, 0.1562, 0.75, 0.125, 0.75, 0.1562, 0.7187, 0.1562, 0.7187, 0.125, 0.75, 0.09375, 0.75, 0.125, 0.7187, 0.125, 0.7187, 0.09375, 0.75, 0.5, 0.75, 0.5312, 0.7187, 0.5312, 0.7187, 0.5, 0.75, 0.0625, 0.75, 0.09375, 0.7187, 0.09375, 0.7187, 0.0625, 0.75, 0.4687, 0.75, 0.5, 0.7187, 0.5, 0.7187, 0.4687, 0.7187, 0.1875, 0.7187, 0.2187, 0.6875, 0.2187, 0.6875, 0.1875, 0.7187, 0.1562, 0.7187, 0.1875, 0.6875, 0.1875, 0.6875, 0.1562, 0.7187, 0.125, 0.7187, 0.1562, 0.6875, 0.1562, 0.6875, 0.125, 0.7187, 0.09375, 0.7187, 0.125, 0.6875, 0.125, 0.6875, 0.09375, 0.7187, 0.5, 0.7187, 0.5312, 0.6875, 0.5312, 0.6875, 0.5, 0.7187, 0.0625, 0.7187, 0.09375, 0.6875, 0.09375, 0.6875, 0.0625, 0.7187, 0.4687, 0.7187, 0.5, 0.6875, 0.5, 0.6875, 0.4687, 0.7187, 0.03125, 0.7187, 0.0625, 0.6875, 0.0625, 0.6875, 0.03125, 0.7187, 0.4375, 0.7187, 0.4687, 0.6875, 0.4687, 0.6875, 0.4375, 0.7031, 0.0, 0.7187, 0.03125, 0.6875, 0.03125, 0.7187, 0.4062, 0.7187, 0.4375, 0.6875, 0.4375, 0.6875, 0.4062, 0.7187, 0.375, 0.7187, 0.4062, 0.6875, 0.4062, 0.6875, 0.375, 0.7187, 0.3437, 0.7187, 0.375, 0.6875, 0.375, 0.6875, 0.3437, 0.7187, 0.3125, 0.7187, 0.3437, 0.6875, 0.3437, 0.6875, 0.3125, 0.7187, 0.2812, 0.7187, 0.3125, 0.6875, 0.3125, 0.6875, 0.2812, 0.7187, 0.25, 0.7187, 0.2812, 0.6875, 0.2812, 0.6875, 0.25, 0.7187, 0.2187, 0.7187, 0.25, 0.6875, 0.25, 0.6875, 0.2187, 0.6875, 0.125, 0.6875, 0.1562, 0.6562, 0.1562, 0.6562, 0.125, 0.6875, 0.09375, 0.6875, 0.125, 0.6562, 0.125, 0.6562, 0.09375, 0.6875, 0.5, 0.6875, 0.5312, 0.6562, 0.5312, 0.6562, 0.5, 0.6875, 0.0625, 0.6875, 0.09375, 0.6562, 0.09375, 0.6562, 0.0625, 0.6875, 0.4687, 0.6875, 0.5, 0.6562, 0.5, 0.6562, 0.4687, 0.6875, 0.03125, 0.6875, 0.0625, 0.6562, 0.0625, 0.6562, 0.03125, 0.6875, 0.4375, 0.6875, 0.4687, 0.6562, 0.4687, 0.6562, 0.4375, 0.6719, 0.0, 0.6875, 0.03125, 0.6562, 0.03125, 0.6875, 0.4062, 0.6875, 0.4375, 0.6562, 0.4375, 0.6562, 0.4062, 0.6875, 0.375, 0.6875, 0.4062, 0.6562, 0.4062, 0.6562, 0.375, 0.6875, 0.3437, 0.6875, 0.375, 0.6562, 0.375, 0.6562, 0.3437, 0.6875, 0.3125, 0.6875, 0.3437, 0.6562, 0.3437, 0.6562, 0.3125, 0.6875, 0.2812, 0.6875, 0.3125, 0.6562, 0.3125, 0.6562, 0.2812, 0.6875, 0.25, 0.6875, 0.2812, 0.6562, 0.2812, 0.6562, 0.25, 0.6875, 0.2187, 0.6875, 0.25, 0.6562, 0.25, 0.6562, 0.2187, 0.6875, 0.1875, 0.6875, 0.2187, 0.6562, 0.2187, 0.6562, 0.1875, 0.6875, 0.1562, 0.6875, 0.1875, 0.6562, 0.1875, 0.6562, 0.1562, 0.6562, 0.0625, 0.6562, 0.09375, 0.625, 0.09375, 0.625, 0.0625, 0.6562, 0.4687, 0.6562, 0.5, 0.625, 0.5, 0.625, 0.4687, 0.6562, 0.03125, 0.6562, 0.0625, 0.625, 0.0625, 0.625, 0.03125, 0.6562, 0.4375, 0.6562, 0.4687, 0.625, 0.4687, 0.625, 0.4375, 0.6406, 0.0, 0.6562, 0.03125, 0.625, 0.03125, 0.6562, 0.4062, 0.6562, 0.4375, 0.625, 0.4375, 0.625, 0.4062, 0.6562, 0.375, 0.6562, 0.4062, 0.625, 0.4062, 0.625, 0.375, 0.6562, 0.3437, 0.6562, 0.375, 0.625, 0.375, 0.625, 0.3437, 0.6562, 0.3125, 0.6562, 0.3437, 0.625, 0.3437, 0.625, 0.3125, 0.6562, 0.2812, 0.6562, 0.3125, 0.625, 0.3125, 0.625, 0.2812, 0.6562, 0.25, 0.6562, 0.2812, 0.625, 0.2812, 0.625, 0.25, 0.6562, 0.2187, 0.6562, 0.25, 0.625, 0.25, 0.625, 0.2187, 0.6562, 0.1875, 0.6562, 0.2187, 0.625, 0.2187, 0.625, 0.1875, 0.6562, 0.1562, 0.6562, 0.1875, 0.625, 0.1875, 0.625, 0.1562, 0.6562, 0.125, 0.6562, 0.1562, 0.625, 0.1562, 0.625, 0.125, 0.6562, 0.09375, 0.6562, 0.125, 0.625, 0.125, 0.625, 0.09375, 0.6562, 0.5, 0.6562, 0.5312, 0.625, 0.5312, 0.625, 0.5, 0.6094, 0.0, 0.625, 0.03125, 0.5937, 0.03125, 0.625, 0.4062, 0.625, 0.4375, 0.5937, 0.4375, 0.5937, 0.4062, 0.625, 0.375, 0.625, 0.4062, 0.5937, 0.4062, 0.5937, 0.375, 0.625, 0.3437, 0.625, 0.375, 0.5937, 0.375, 0.5937, 0.3438, 0.625, 0.3125, 0.625, 0.3437, 0.5937, 0.3438, 0.5937, 0.3125, 0.625, 0.2812, 0.625, 0.3125, 0.5937, 0.3125, 0.5937, 0.2812, 0.625, 0.25, 0.625, 0.2812, 0.5937, 0.2812, 0.5937, 0.25, 0.625, 0.2187, 0.625, 0.25, 0.5937, 0.25, 0.5937, 0.2187, 0.625, 0.1875, 0.625, 0.2187, 0.5937, 0.2187, 0.5937, 0.1875, 0.625, 0.1562, 0.625, 0.1875, 0.5937, 0.1875, 0.5937, 0.1562, 0.625, 0.125, 0.625, 0.1562, 0.5937, 0.1562, 0.5937, 0.125, 0.625, 0.09375, 0.625, 0.125, 0.5937, 0.125, 0.5937, 0.09375, 0.625, 0.5, 0.625, 0.5312, 0.5937, 0.5312, 0.5937, 0.5, 0.625, 0.0625, 0.625, 0.09375, 0.5937, 0.09375, 0.5937, 0.0625, 0.625, 0.4687, 0.625, 0.5, 0.5937, 0.5, 0.5937, 0.4687, 0.625, 0.03125, 0.625, 0.0625, 0.5937, 0.0625, 0.5937, 0.03125, 0.625, 0.4375, 0.625, 0.4687, 0.5937, 0.4687, 0.5937, 0.4375, 0.5937, 0.3438, 0.5937, 0.375, 0.5625, 0.375, 0.5625, 0.3438, 0.5937, 0.3125, 0.5937, 0.3438, 0.5625, 0.3438, 0.5625, 0.3125, 0.5937, 0.2812, 0.5937, 0.3125, 0.5625, 0.3125, 0.5625, 0.2812, 0.5937, 0.25, 0.5937, 0.2812, 0.5625, 0.2812, 0.5625, 0.25, 0.5937, 0.2187, 0.5937, 0.25, 0.5625, 0.25, 0.5625, 0.2187, 0.5937, 0.1875, 0.5937, 0.2187, 0.5625, 0.2187, 0.5625, 0.1875, 0.5937, 0.1562, 0.5937, 0.1875, 0.5625, 0.1875, 0.5625, 0.1562, 0.5937, 0.125, 0.5937, 0.1562, 0.5625, 0.1562, 0.5625, 0.125, 0.5937, 0.09375, 0.5937, 0.125, 0.5625, 0.125, 0.5625, 0.09375, 0.5937, 0.5, 0.5937, 0.5312, 0.5625, 0.5312, 0.5625, 0.5, 0.5937, 0.0625, 0.5937, 0.09375, 0.5625, 0.09375, 0.5625, 0.0625, 0.5937, 0.4687, 0.5937, 0.5, 0.5625, 0.5, 0.5625, 0.4687, 0.5937, 0.03125, 0.5937, 0.0625, 0.5625, 0.0625, 0.5625, 0.03125, 0.5937, 0.4375, 0.5937, 0.4687, 0.5625, 0.4687, 0.5625, 0.4375, 0.5781, 0.0, 0.5937, 0.03125, 0.5625, 0.03125, 0.5937, 0.4062, 0.5937, 0.4375, 0.5625, 0.4375, 0.5625, 0.4062, 0.5937, 0.375, 0.5937, 0.4062, 0.5625, 0.4062, 0.5625, 0.375, 0.5625, 0.2812, 0.5625, 0.3125, 0.5312, 0.3125, 0.5312, 0.2812, 0.5625, 0.25, 0.5625, 0.2812, 0.5312, 0.2812, 0.5312, 0.25, 0.5625, 0.2187, 0.5625, 0.25, 0.5312, 0.25, 0.5312, 0.2188, 0.5625, 0.1875, 0.5625, 0.2187, 0.5312, 0.2188, 0.5312, 0.1875, 0.5625, 0.1562, 0.5625, 0.1875, 0.5312, 0.1875, 0.5312, 0.1562, 0.5625, 0.125, 0.5625, 0.1562, 0.5312, 0.1562, 0.5312, 0.125, 0.5625, 0.09375, 0.5625, 0.125, 0.5312, 0.125, 0.5312, 0.09375, 0.5625, 0.5, 0.5625, 0.5312, 0.5312, 0.5312, 0.5312, 0.5, 0.5625, 0.0625, 0.5625, 0.09375, 0.5312, 0.09375, 0.5312, 0.0625, 0.5625, 0.4687, 0.5625, 0.5, 0.5312, 0.5, 0.5312, 0.4687, 0.5625, 0.03125, 0.5625, 0.0625, 0.5312, 0.0625, 0.5312, 0.03125, 0.5625, 0.4375, 0.5625, 0.4687, 0.5312, 0.4687, 0.5312, 0.4375, 0.5469, 0.0, 0.5625, 0.03125, 0.5312, 0.03125, 0.5625, 0.4062, 0.5625, 0.4375, 0.5312, 0.4375, 0.5312, 0.4062, 0.5625, 0.375, 0.5625, 0.4062, 0.5312, 0.4062, 0.5312, 0.375, 0.5625, 0.3438, 0.5625, 0.375, 0.5312, 0.375, 0.5312, 0.3438, 0.5625, 0.3125, 0.5625, 0.3438, 0.5312, 0.3438, 0.5312, 0.3125, 0.5312, 0.2188, 0.5312, 0.25, 0.5, 0.25, 0.5, 0.2188, 0.5312, 0.1875, 0.5312, 0.2188, 0.5, 0.2188, 0.5, 0.1875, 0.5312, 0.1562, 0.5312, 0.1875, 0.5, 0.1875, 0.5, 0.1562, 0.5312, 0.125, 0.5312, 0.1562, 0.5, 0.1562, 0.5, 0.125, 0.5312, 0.09375, 0.5312, 0.125, 0.5, 0.125, 0.5, 0.09375, 0.5312, 0.5, 0.5312, 0.5312, 0.5, 0.5312, 0.5, 0.5, 0.5312, 0.0625, 0.5312, 0.09375, 0.5, 0.09375, 0.5, 0.0625, 0.5312, 0.4687, 0.5312, 0.5, 0.5, 0.5, 0.5, 0.4688, 0.5312, 0.03125, 0.5312, 0.0625, 0.5, 0.0625, 0.5, 0.03125, 0.5312, 0.4375, 0.5312, 0.4687, 0.5, 0.4688, 0.5, 0.4375, 0.5156, 0.0, 0.5312, 0.03125, 0.5, 0.03125, 0.5312, 0.4062, 0.5312, 0.4375, 0.5, 0.4375, 0.5, 0.4062, 0.5312, 0.375, 0.5312, 0.4062, 0.5, 0.4062, 0.5, 0.375, 0.5312, 0.3438, 0.5312, 0.375, 0.5, 0.375, 0.5, 0.3438, 0.5312, 0.3125, 0.5312, 0.3438, 0.5, 0.3438, 0.5, 0.3125, 0.5312, 0.2812, 0.5312, 0.3125, 0.5, 0.3125, 0.5, 0.2813, 0.5312, 0.25, 0.5312, 0.2812, 0.5, 0.2813, 0.5, 0.25, 0.5, 0.1562, 0.5, 0.1875, 0.4687, 0.1875, 0.4687, 0.1563, 0.5, 0.125, 0.5, 0.1562, 0.4687, 0.1563, 0.4687, 0.125, 0.5, 0.09375, 0.5, 0.125, 0.4687, 0.125, 0.4687, 0.09375, 0.5, 0.5, 0.5, 0.5312, 0.4687, 0.5312, 0.4687, 0.5, 0.5, 0.0625, 0.5, 0.09375, 0.4687, 0.09375, 0.4687, 0.0625, 0.5, 0.4688, 0.5, 0.5, 0.4687, 0.5, 0.4687, 0.4688, 0.5, 0.03125, 0.5, 0.0625, 0.4687, 0.0625, 0.4687, 0.03125, 0.5, 0.4375, 0.5, 0.4688, 0.4687, 0.4688, 0.4687, 0.4375, 0.4844, 0.0, 0.5, 0.03125, 0.4687, 0.03125, 0.5, 0.4062, 0.5, 0.4375, 0.4687, 0.4375, 0.4687, 0.4062, 0.5, 0.375, 0.5, 0.4062, 0.4687, 0.4062, 0.4687, 0.375, 0.5, 0.3438, 0.5, 0.375, 0.4687, 0.375, 0.4687, 0.3438, 0.5, 0.3125, 0.5, 0.3438, 0.4687, 0.3438, 0.4687, 0.3125, 0.5, 0.2813, 0.5, 0.3125, 0.4687, 0.3125, 0.4687, 0.2813, 0.5, 0.25, 0.5, 0.2813, 0.4687, 0.2813, 0.4687, 0.25, 0.5, 0.2188, 0.5, 0.25, 0.4687, 0.25, 0.4687, 0.2188, 0.5, 0.1875, 0.5, 0.2188, 0.4687, 0.2188, 0.4687, 0.1875, 0.4687, 0.09375, 0.4687, 0.125, 0.4375, 0.125, 0.4375, 0.09375, 0.4687, 0.5, 0.4687, 0.5312, 0.4375, 0.5312, 0.4375, 0.5, 0.4687, 0.0625, 0.4687, 0.09375, 0.4375, 0.09375, 0.4375, 0.0625, 0.4687, 0.4688, 0.4687, 0.5, 0.4375, 0.5, 0.4375, 0.4688, 0.4687, 0.03125, 0.4687, 0.0625, 0.4375, 0.0625, 0.4375, 0.03125, 0.4687, 0.4375, 0.4687, 0.4688, 0.4375, 0.4688, 0.4375, 0.4375, 0.4531, 0.0, 0.4687, 0.03125, 0.4375, 0.03125, 0.4687, 0.4062, 0.4687, 0.4375, 0.4375, 0.4375, 0.4375, 0.4062, 0.4687, 0.375, 0.4687, 0.4062, 0.4375, 0.4062, 0.4375, 0.375, 0.4687, 0.3438, 0.4687, 0.375, 0.4375, 0.375, 0.4375, 0.3438, 0.4687, 0.3125, 0.4687, 0.3438, 0.4375, 0.3438, 0.4375, 0.3125, 0.4687, 0.2813, 0.4687, 0.3125, 0.4375, 0.3125, 0.4375, 0.2813, 0.4687, 0.25, 0.4687, 0.2813, 0.4375, 0.2813, 0.4375, 0.25, 0.4687, 0.2188, 0.4687, 0.25, 0.4375, 0.25, 0.4375, 0.2188, 0.4687, 0.1875, 0.4687, 0.2188, 0.4375, 0.2188, 0.4375, 0.1875, 0.4687, 0.1563, 0.4687, 0.1875, 0.4375, 0.1875, 0.4375, 0.1563, 0.4687, 0.125, 0.4687, 0.1563, 0.4375, 0.1563, 0.4375, 0.125, 0.4375, 0.4688, 0.4375, 0.5, 0.4062, 0.5, 0.4062, 0.4688, 0.4375, 0.03125, 0.4375, 0.0625, 0.4062, 0.0625, 0.4062, 0.03125, 0.4375, 0.4375, 0.4375, 0.4688, 0.4062, 0.4688, 0.4062, 0.4375, 0.4219, 0.0, 0.4375, 0.03125, 0.4062, 0.03125, 0.4375, 0.4062, 0.4375, 0.4375, 0.4062, 0.4375, 0.4062, 0.4062, 0.4375, 0.375, 0.4375, 0.4062, 0.4062, 0.4062, 0.4062, 0.375, 0.4375, 0.3438, 0.4375, 0.375, 0.4062, 0.375, 0.4062, 0.3438, 0.4375, 0.3125, 0.4375, 0.3438, 0.4062, 0.3438, 0.4062, 0.3125, 0.4375, 0.2813, 0.4375, 0.3125, 0.4062, 0.3125, 0.4062, 0.2813, 0.4375, 0.25, 0.4375, 0.2813, 0.4062, 0.2813, 0.4062, 0.25, 0.4375, 0.2188, 0.4375, 0.25, 0.4062, 0.25, 0.4062, 0.2188, 0.4375, 0.1875, 0.4375, 0.2188, 0.4062, 0.2188, 0.4062, 0.1875, 0.4375, 0.1563, 0.4375, 0.1875, 0.4062, 0.1875, 0.4062, 0.1563, 0.4375, 0.125, 0.4375, 0.1563, 0.4062, 0.1563, 0.4062, 0.125, 0.4375, 0.09375, 0.4375, 0.125, 0.4062, 0.125, 0.4062, 0.09375, 0.4375, 0.5, 0.4375, 0.5312, 0.4062, 0.5312, 0.4062, 0.5, 0.4375, 0.0625, 0.4375, 0.09375, 0.4062, 0.09375, 0.4062, 0.0625, 0.4062, 0.4062, 0.4062, 0.4375, 0.375, 0.4375, 0.375, 0.4062, 0.4062, 0.375, 0.4062, 0.4062, 0.375, 0.4062, 0.375, 0.375, 0.4062, 0.3438, 0.4062, 0.375, 0.375, 0.375, 0.375, 0.3438, 0.4062, 0.3125, 0.4062, 0.3438, 0.375, 0.3438, 0.375, 0.3125, 0.4062, 0.2813, 0.4062, 0.3125, 0.375, 0.3125, 0.375, 0.2813, 0.4062, 0.25, 0.4062, 0.2813, 0.375, 0.2813, 0.375, 0.25, 0.4062, 0.2188, 0.4062, 0.25, 0.375, 0.25, 0.375, 0.2188, 0.4062, 0.1875, 0.4062, 0.2188, 0.375, 0.2188, 0.375, 0.1875, 0.4062, 0.1563, 0.4062, 0.1875, 0.375, 0.1875, 0.375, 0.1563, 0.4062, 0.125, 0.4062, 0.1563, 0.375, 0.1563, 0.375, 0.125, 0.4062, 0.09375, 0.4062, 0.125, 0.375, 0.125, 0.375, 0.09375, 0.4062, 0.5, 0.4062, 0.5312, 0.375, 0.5312, 0.375, 0.5, 0.4062, 0.0625, 0.4062, 0.09375, 0.375, 0.09375, 0.375, 0.0625, 0.4062, 0.4688, 0.4062, 0.5, 0.375, 0.5, 0.375, 0.4688, 0.4062, 0.03125, 0.4062, 0.0625, 0.375, 0.0625, 0.375, 0.03125, 0.4062, 0.4375, 0.4062, 0.4688, 0.375, 0.4688, 0.375, 0.4375, 0.3906, 0.0, 0.4062, 0.03125, 0.375, 0.03125, 0.375, 0.3438, 0.375, 0.375, 0.3437, 0.375, 0.3437, 0.3438, 0.375, 0.3125, 0.375, 0.3438, 0.3437, 0.3438, 0.3437, 0.3125, 0.375, 0.2813, 0.375, 0.3125, 0.3437, 0.3125, 0.3437, 0.2813, 0.375, 0.25, 0.375, 0.2813, 0.3437, 0.2813, 0.3437, 0.25, 0.375, 0.2188, 0.375, 0.25, 0.3437, 0.25, 0.3437, 0.2188, 0.375, 0.1875, 0.375, 0.2188, 0.3437, 0.2188, 0.3437, 0.1875, 0.375, 0.1563, 0.375, 0.1875, 0.3437, 0.1875, 0.3437, 0.1563, 0.375, 0.125, 0.375, 0.1563, 0.3437, 0.1563, 0.3437, 0.125, 0.375, 0.09375, 0.375, 0.125, 0.3437, 0.125, 0.3437, 0.09375, 0.375, 0.5, 0.375, 0.5312, 0.3437, 0.5312, 0.3437, 0.5, 0.375, 0.0625, 0.375, 0.09375, 0.3437, 0.09375, 0.3437, 0.0625, 0.375, 0.4688, 0.375, 0.5, 0.3437, 0.5, 0.3437, 0.4688, 0.375, 0.03125, 0.375, 0.0625, 0.3437, 0.0625, 0.3437, 0.03125, 0.375, 0.4375, 0.375, 0.4688, 0.3437, 0.4688, 0.3437, 0.4375, 0.3594, 0.0, 0.375, 0.03125, 0.3437, 0.03125, 0.375, 0.4062, 0.375, 0.4375, 0.3437, 0.4375, 0.3437, 0.4063, 0.375, 0.375, 0.375, 0.4062, 0.3437, 0.4063, 0.3437, 0.375, 0.3437, 0.2813, 0.3437, 0.3125, 0.3125, 0.3125, 0.3125, 0.2813, 0.3437, 0.25, 0.3437, 0.2813, 0.3125, 0.2813, 0.3125, 0.25, 0.3437, 0.2188, 0.3437, 0.25, 0.3125, 0.25, 0.3125, 0.2188, 0.3437, 0.1875, 0.3437, 0.2188, 0.3125, 0.2188, 0.3125, 0.1875, 0.3437, 0.1563, 0.3437, 0.1875, 0.3125, 0.1875, 0.3125, 0.1563, 0.3437, 0.125, 0.3437, 0.1563, 0.3125, 0.1563, 0.3125, 0.125, 0.3437, 0.09375, 0.3437, 0.125, 0.3125, 0.125, 0.3125, 0.09375, 0.3437, 0.5, 0.3437, 0.5312, 0.3125, 0.5312, 0.3125, 0.5, 0.3437, 0.0625, 0.3437, 0.09375, 0.3125, 0.09375, 0.3125, 0.0625, 0.3437, 0.4688, 0.3437, 0.5, 0.3125, 0.5, 0.3125, 0.4688, 0.3437, 0.03125, 0.3437, 0.0625, 0.3125, 0.0625, 0.3125, 0.03125, 0.3437, 0.4375, 0.3437, 0.4688, 0.3125, 0.4688, 0.3125, 0.4375, 0.3281, 0.0, 0.3437, 0.03125, 0.3125, 0.03125, 0.3437, 0.4063, 0.3437, 0.4375, 0.3125, 0.4375, 0.3125, 0.4063, 0.3437, 0.375, 0.3437, 0.4063, 0.3125, 0.4063, 0.3125, 0.375, 0.3437, 0.3438, 0.3437, 0.375, 0.3125, 0.375, 0.3125, 0.3438, 0.3437, 0.3125, 0.3437, 0.3438, 0.3125, 0.3438, 0.3125, 0.3125, 0.3125, 0.2188, 0.3125, 0.25, 0.2812, 0.25, 0.2812, 0.2188, 0.3125, 0.1875, 0.3125, 0.2188, 0.2812, 0.2188, 0.2812, 0.1875, 0.3125, 0.1563, 0.3125, 0.1875, 0.2812, 0.1875, 0.2812, 0.1563, 0.3125, 0.125, 0.3125, 0.1563, 0.2812, 0.1563, 0.2812, 0.125, 0.3125, 0.09375, 0.3125, 0.125, 0.2812, 0.125, 0.2812, 0.09375, 0.3125, 0.5, 0.3125, 0.5312, 0.2812, 0.5312, 0.2812, 0.5, 0.3125, 0.0625, 0.3125, 0.09375, 0.2812, 0.09375, 0.2812, 0.0625, 0.3125, 0.4688, 0.3125, 0.5, 0.2812, 0.5, 0.2812, 0.4688, 0.3125, 0.03125, 0.3125, 0.0625, 0.2812, 0.0625, 0.2812, 0.03125, 0.3125, 0.4375, 0.3125, 0.4688, 0.2812, 0.4688, 0.2812, 0.4375, 0.2969, 0.0, 0.3125, 0.03125, 0.2812, 0.03125, 0.3125, 0.4063, 0.3125, 0.4375, 0.2812, 0.4375, 0.2812, 0.4063, 0.3125, 0.375, 0.3125, 0.4063, 0.2812, 0.4063, 0.2812, 0.375, 0.3125, 0.3438, 0.3125, 0.375, 0.2812, 0.375, 0.2812, 0.3438, 0.3125, 0.3125, 0.3125, 0.3438, 0.2812, 0.3438, 0.2812, 0.3125, 0.3125, 0.2813, 0.3125, 0.3125, 0.2812, 0.3125, 0.2812, 0.2813, 0.3125, 0.25, 0.3125, 0.2813, 0.2812, 0.2813, 0.2812, 0.25, 0.2812, 0.1563, 0.2812, 0.1875, 0.25, 0.1875, 0.25, 0.1563, 0.2812, 0.125, 0.2812, 0.1563, 0.25, 0.1563, 0.25, 0.125, 0.2812, 0.09375, 0.2812, 0.125, 0.25, 0.125, 0.25, 0.09375, 0.2812, 0.5, 0.2812, 0.5312, 0.25, 0.5312, 0.25, 0.5, 0.2812, 0.0625, 0.2812, 0.09375, 0.25, 0.09375, 0.25, 0.0625, 0.2812, 0.4688, 0.2812, 0.5, 0.25, 0.5, 0.25, 0.4688, 0.2812, 0.03125, 0.2812, 0.0625, 0.25, 0.0625, 0.25, 0.03125, 0.2812, 0.4375, 0.2812, 0.4688, 0.25, 0.4688, 0.25, 0.4375, 0.2656, 0.0, 0.2812, 0.03125, 0.25, 0.03125, 0.2812, 0.4063, 0.2812, 0.4375, 0.25, 0.4375, 0.25, 0.4063, 0.2812, 0.375, 0.2812, 0.4063, 0.25, 0.4063, 0.25, 0.375, 0.2812, 0.3438, 0.2812, 0.375, 0.25, 0.375, 0.25, 0.3438, 0.2812, 0.3125, 0.2812, 0.3438, 0.25, 0.3438, 0.25, 0.3125, 0.2812, 0.2813, 0.2812, 0.3125, 0.25, 0.3125, 0.25, 0.2813, 0.2812, 0.25, 0.2812, 0.2813, 0.25, 0.2813, 0.25, 0.25, 0.2812, 0.2188, 0.2812, 0.25, 0.25, 0.25, 0.25, 0.2188, 0.2812, 0.1875, 0.2812, 0.2188, 0.25, 0.2188, 0.25, 0.1875, 0.25, 0.09375, 0.25, 0.125, 0.2187, 0.125, 0.2187, 0.09375, 0.25, 0.5, 0.25, 0.5312, 0.2187, 0.5312, 0.2187, 0.5, 0.25, 0.0625, 0.25, 0.09375, 0.2187, 0.09375, 0.2188, 0.0625, 0.25, 0.4688, 0.25, 0.5, 0.2187, 0.5, 0.2187, 0.4688, 0.25, 0.03125, 0.25, 0.0625, 0.2188, 0.0625, 0.2188, 0.03125, 0.25, 0.4375, 0.25, 0.4688, 0.2187, 0.4688, 0.2187, 0.4375, 0.2344, 0.0, 0.25, 0.03125, 0.2188, 0.03125, 0.25, 0.4063, 0.25, 0.4375, 0.2187, 0.4375, 0.2187, 0.4062, 0.25, 0.375, 0.25, 0.4063, 0.2187, 0.4062, 0.2187, 0.375, 0.25, 0.3438, 0.25, 0.375, 0.2187, 0.375, 0.2187, 0.3438, 0.25, 0.3125, 0.25, 0.3438, 0.2187, 0.3438, 0.2187, 0.3125, 0.25, 0.2813, 0.25, 0.3125, 0.2187, 0.3125, 0.2187, 0.2813, 0.25, 0.25, 0.25, 0.2813, 0.2187, 0.2813, 0.2187, 0.25, 0.25, 0.2188, 0.25, 0.25, 0.2187, 0.25, 0.2187, 0.2188, 0.25, 0.1875, 0.25, 0.2188, 0.2187, 0.2188, 0.2187, 0.1875, 0.25, 0.1563, 0.25, 0.1875, 0.2187, 0.1875, 0.2187, 0.1563, 0.25, 0.125, 0.25, 0.1563, 0.2187, 0.1563, 0.2187, 0.125, 0.2188, 0.03125, 0.2188, 0.0625, 0.1875, 0.0625, 0.1875, 0.03125, 0.2187, 0.4375, 0.2187, 0.4688, 0.1875, 0.4688, 0.1875, 0.4375, 0.2031, 0.0, 0.2188, 0.03125, 0.1875, 0.03125, 0.2187, 0.4062, 0.2187, 0.4375, 0.1875, 0.4375, 0.1875, 0.4062, 0.2187, 0.375, 0.2187, 0.4062, 0.1875, 0.4062, 0.1875, 0.375, 0.2187, 0.3438, 0.2187, 0.375, 0.1875, 0.375, 0.1875, 0.3438, 0.2187, 0.3125, 0.2187, 0.3438, 0.1875, 0.3438, 0.1875, 0.3125, 0.2187, 0.2813, 0.2187, 0.3125, 0.1875, 0.3125, 0.1875, 0.2813, 0.2187, 0.25, 0.2187, 0.2813, 0.1875, 0.2813, 0.1875, 0.25, 0.2187, 0.2188, 0.2187, 0.25, 0.1875, 0.25, 0.1875, 0.2188, 0.2187, 0.1875, 0.2187, 0.2188, 0.1875, 0.2188, 0.1875, 0.1875, 0.2187, 0.1563, 0.2187, 0.1875, 0.1875, 0.1875, 0.1875, 0.1563, 0.2187, 0.125, 0.2187, 0.1563, 0.1875, 0.1563, 0.1875, 0.125, 0.2187, 0.09375, 0.2187, 0.125, 0.1875, 0.125, 0.1875, 0.09375, 0.2187, 0.5, 0.2187, 0.5312, 0.1875, 0.5312, 0.1875, 0.5, 0.2188, 0.0625, 0.2187, 0.09375, 0.1875, 0.09375, 0.1875, 0.0625, 0.2187, 0.4688, 0.2187, 0.5, 0.1875, 0.5, 0.1875, 0.4688, 0.1875, 0.375, 0.1875, 0.4062, 0.1562, 0.4062, 0.1562, 0.375, 0.1875, 0.3438, 0.1875, 0.375, 0.1562, 0.375, 0.1562, 0.3438, 0.1875, 0.3125, 0.1875, 0.3438, 0.1562, 0.3438, 0.1562, 0.3125, 0.1875, 0.2813, 0.1875, 0.3125, 0.1562, 0.3125, 0.1562, 0.2813, 0.1875, 0.25, 0.1875, 0.2813, 0.1562, 0.2813, 0.1562, 0.25, 0.1875, 0.2188, 0.1875, 0.25, 0.1562, 0.25, 0.1562, 0.2188, 0.1875, 0.1875, 0.1875, 0.2188, 0.1562, 0.2188, 0.1562, 0.1875, 0.1875, 0.1563, 0.1875, 0.1875, 0.1562, 0.1875, 0.1563, 0.1563, 0.1875, 0.125, 0.1875, 0.1563, 0.1563, 0.1563, 0.1563, 0.125, 0.1875, 0.09375, 0.1875, 0.125, 0.1563, 0.125, 0.1563, 0.09375, 0.1875, 0.5, 0.1875, 0.5312, 0.1562, 0.5312, 0.1562, 0.5, 0.1875, 0.0625, 0.1875, 0.09375, 0.1563, 0.09375, 0.1563, 0.0625, 0.1875, 0.4688, 0.1875, 0.5, 0.1562, 0.5, 0.1562, 0.4688, 0.1875, 0.03125, 0.1875, 0.0625, 0.1563, 0.0625, 0.1563, 0.03125, 0.1875, 0.4375, 0.1875, 0.4688, 0.1562, 0.4688, 0.1562, 0.4375, 0.1719, 0.0, 0.1875, 0.03125, 0.1563, 0.03125, 0.1875, 0.4062, 0.1875, 0.4375, 0.1562, 0.4375, 0.1562, 0.4062, 0.1562, 0.3125, 0.1562, 0.3438, 0.125, 0.3438, 0.125, 0.3125, 0.1562, 0.2813, 0.1562, 0.3125, 0.125, 0.3125, 0.125, 0.2813, 0.1562, 0.25, 0.1562, 0.2813, 0.125, 0.2813, 0.125, 0.25, 0.1562, 0.2188, 0.1562, 0.25, 0.125, 0.25, 0.125, 0.2188, 0.1562, 0.1875, 0.1562, 0.2188, 0.125, 0.2188, 0.125, 0.1875, 0.1563, 0.1563, 0.1562, 0.1875, 0.125, 0.1875, 0.125, 0.1563, 0.1563, 0.125, 0.1563, 0.1563, 0.125, 0.1563, 0.125, 0.125, 0.1563, 0.09375, 0.1563, 0.125, 0.125, 0.125, 0.125, 0.09375, 0.1562, 0.5, 0.1562, 0.5312, 0.125, 0.5312, 0.125, 0.5, 0.1563, 0.0625, 0.1563, 0.09375, 0.125, 0.09375, 0.125, 0.0625, 0.1562, 0.4688, 0.1562, 0.5, 0.125, 0.5, 0.125, 0.4688, 0.1563, 0.03125, 0.1563, 0.0625, 0.125, 0.0625, 0.125, 0.03125, 0.1562, 0.4375, 0.1562, 0.4688, 0.125, 0.4688, 0.125, 0.4375, 0.1406, 0.0, 0.1563, 0.03125, 0.125, 0.03125, 0.1562, 0.4062, 0.1562, 0.4375, 0.125, 0.4375, 0.125, 0.4062, 0.1562, 0.375, 0.1562, 0.4062, 0.125, 0.4062, 0.125, 0.375, 0.1562, 0.3438, 0.1562, 0.375, 0.125, 0.375, 0.125, 0.3438, 0.125, 0.25, 0.125, 0.2813, 0.09375, 0.2813, 0.09375, 0.25, 0.125, 0.2188, 0.125, 0.25, 0.09375, 0.25, 0.09375, 0.2188, 0.125, 0.1875, 0.125, 0.2188, 0.09375, 0.2188, 0.09375, 0.1875, 0.125, 0.1563, 0.125, 0.1875, 0.09375, 0.1875, 0.09375, 0.1563, 0.125, 0.125, 0.125, 0.1563, 0.09375, 0.1563, 0.09375, 0.125, 0.125, 0.09375, 0.125, 0.125, 0.09375, 0.125, 0.09375, 0.09375, 0.125, 0.5, 0.125, 0.5312, 0.09375, 0.5312, 0.09375, 0.5, 0.125, 0.0625, 0.125, 0.09375, 0.09375, 0.09375, 0.09375, 0.0625, 0.125, 0.4688, 0.125, 0.5, 0.09375, 0.5, 0.09375, 0.4688, 0.125, 0.03125, 0.125, 0.0625, 0.09375, 0.0625, 0.09375, 0.03125, 0.125, 0.4375, 0.125, 0.4688, 0.09375, 0.4688, 0.09375, 0.4375, 0.1094, 0.0, 0.125, 0.03125, 0.09375, 0.03125, 0.125, 0.4062, 0.125, 0.4375, 0.09375, 0.4375, 0.09375, 0.4062, 0.125, 0.375, 0.125, 0.4062, 0.09375, 0.4062, 0.09375, 0.375, 0.125, 0.3438, 0.125, 0.375, 0.09375, 0.375, 0.09375, 0.3438, 0.125, 0.3125, 0.125, 0.3438, 0.09375, 0.3438, 0.09375, 0.3125, 0.125, 0.2813, 0.125, 0.3125, 0.09375, 0.3125, 0.09375, 0.2813, 0.09375, 0.1875, 0.09375, 0.2188, 0.0625, 0.2188, 0.0625, 0.1875, 0.09375, 0.1563, 0.09375, 0.1875, 0.0625, 0.1875, 0.0625, 0.1563, 0.09375, 0.125, 0.09375, 0.1563, 0.0625, 0.1563, 0.0625, 0.125, 0.09375, 0.09375, 0.09375, 0.125, 0.0625, 0.125, 0.0625, 0.09375, 0.09375, 0.5, 0.09375, 0.5312, 0.0625, 0.5312, 0.0625, 0.5, 0.09375, 0.0625, 0.09375, 0.09375, 0.0625, 0.09375, 0.0625, 0.0625, 0.09375, 0.4688, 0.09375, 0.5, 0.0625, 0.5, 0.0625, 0.4687, 0.09375, 0.03125, 0.09375, 0.0625, 0.0625, 0.0625, 0.0625, 0.03125, 0.09375, 0.4375, 0.09375, 0.4688, 0.0625, 0.4687, 0.0625, 0.4375, 0.07813, 0.0, 0.09375, 0.03125, 0.0625, 0.03125, 0.09375, 0.4062, 0.09375, 0.4375, 0.0625, 0.4375, 0.0625, 0.4062, 0.09375, 0.375, 0.09375, 0.4062, 0.0625, 0.4062, 0.0625, 0.375, 0.09375, 0.3438, 0.09375, 0.375, 0.0625, 0.375, 0.0625, 0.3438, 0.09375, 0.3125, 0.09375, 0.3438, 0.0625, 0.3438, 0.0625, 0.3125, 0.09375, 0.2813, 0.09375, 0.3125, 0.0625, 0.3125, 0.0625, 0.2812, 0.09375, 0.25, 0.09375, 0.2813, 0.0625, 0.2812, 0.0625, 0.25, 0.09375, 0.2188, 0.09375, 0.25, 0.0625, 0.25, 0.0625, 0.2188, 0.0625, 0.125, 0.0625, 0.1563, 0.03125, 0.1562, 0.03125, 0.125, 0.0625, 0.09375, 0.0625, 0.125, 0.03125, 0.125, 0.03125, 0.09375, 0.0625, 0.5, 0.0625, 0.5312, 0.03125, 0.5312, 0.03125, 0.5, 0.0625, 0.0625, 0.0625, 0.09375, 0.03125, 0.09375, 0.03125, 0.0625, 0.0625, 0.4687, 0.0625, 0.5, 0.03125, 0.5, 0.03125, 0.4687, 0.0625, 0.03125, 0.0625, 0.0625, 0.03125, 0.0625, 0.03125, 0.03125, 0.0625, 0.4375, 0.0625, 0.4687, 0.03125, 0.4687, 0.03125, 0.4375, 0.04688, 0.0, 0.0625, 0.03125, 0.03125, 0.03125, 0.0625, 0.4062, 0.0625, 0.4375, 0.03125, 0.4375, 0.03125, 0.4062, 0.0625, 0.375, 0.0625, 0.4062, 0.03125, 0.4062, 0.03125, 0.375, 0.0625, 0.3438, 0.0625, 0.375, 0.03125, 0.375, 0.03125, 0.3438, 0.0625, 0.3125, 0.0625, 0.3438, 0.03125, 0.3438, 0.03125, 0.3125, 0.0625, 0.2812, 0.0625, 0.3125, 0.03125, 0.3125, 0.03125, 0.2812, 0.0625, 0.25, 0.0625, 0.2812, 0.03125, 0.2812, 0.03125, 0.25, 0.0625, 0.2188, 0.0625, 0.25, 0.03125, 0.25, 0.03125, 0.2187, 0.0625, 0.1875, 0.0625, 0.2188, 0.03125, 0.2187, 0.03125, 0.1875, 0.0625, 0.1563, 0.0625, 0.1875, 0.03125, 0.1875, 0.03125, 0.1562, 0.03125, 0.0625, 0.03125, 0.09375, 2.98e-07, 0.09375, 5.364e-07, 0.0625, 0.03125, 0.4687, 0.03125, 0.5, 0.0, 0.5, 2.98e-08, 0.4687, 0.03125, 0.03125, 0.03125, 0.0625, 5.364e-07, 0.0625, 1.162e-06, 0.03125, 0.03125, 0.4375, 0.03125, 0.4687, 2.98e-08, 0.4687, 2.98e-08, 0.4375, 0.01563, 0.0, 0.03125, 0.03125, 1.162e-06, 0.03125, 0.03125, 0.4062, 0.03125, 0.4375, 2.98e-08, 0.4375, 2.98e-08, 0.4062, 0.03125, 0.375, 0.03125, 0.4062, 2.98e-08, 0.4062, 2.98e-08, 0.375, 0.03125, 0.3438, 0.03125, 0.375, 2.98e-08, 0.375, 0.0, 0.3437, 0.03125, 0.3125, 0.03125, 0.3438, 0.0, 0.3437, 0.0, 0.3125, 0.03125, 0.2812, 0.03125, 0.3125, 0.0, 0.3125, 2.98e-08, 0.2812, 0.03125, 0.25, 0.03125, 0.2812, 2.98e-08, 0.2812, 2.98e-08, 0.25, 0.03125, 0.2187, 0.03125, 0.25, 2.98e-08, 0.25, 1.192e-07, 0.2187, 0.03125, 0.1875, 0.03125, 0.2187, 1.192e-07, 0.2187, 5.96e-08, 0.1875, 0.03125, 0.1562, 0.03125, 0.1875, 5.96e-08, 0.1875, 1.192e-07, 0.1562, 0.03125, 0.125, 0.03125, 0.1562, 1.192e-07, 0.1562, 1.788e-07, 0.125, 0.03125, 0.09375, 0.03125, 0.125, 1.788e-07, 0.125, 2.98e-07, 0.09375, 0.03125, 0.5, 0.03125, 0.5312, 2.98e-08, 0.5312, 0.0, 0.5, 0.9844, 0.0, 1.0, 0.03125, 0.9688, 0.03125, 1.0, 0.4062, 1.0, 0.4375, 0.9688, 0.4375, 0.9688, 0.4062, 1.0, 0.375, 1.0, 0.4062, 0.9688, 0.4062, 0.9688, 0.375, 1.0, 0.3437, 1.0, 0.375, 0.9688, 0.375, 0.9688, 0.3437, 1.0, 0.3125, 1.0, 0.3437, 0.9688, 0.3437, 0.9688, 0.3125, 1.0, 0.2812, 1.0, 0.3125, 0.9688, 0.3125, 0.9688, 0.2812, 1.0, 0.25, 1.0, 0.2812, 0.9688, 0.2812, 0.9688, 0.25, 1.0, 0.2187, 1.0, 0.25, 0.9688, 0.25, 0.9688, 0.2187, 1.0, 0.1875, 1.0, 0.2187, 0.9688, 0.2187, 0.9688, 0.1875, 1.0, 0.1562, 1.0, 0.1875, 0.9688, 0.1875, 0.9688, 0.1562, 1.0, 0.125, 1.0, 0.1562, 0.9688, 0.1562, 0.9688, 0.125, 1.0, 0.09375, 1.0, 0.125, 0.9688, 0.125, 0.9688, 0.09375, 1.0, 0.5, 1.0, 0.5312, 0.9688, 0.5312, 0.9688, 0.5, 1.0, 0.0625, 1.0, 0.09375, 0.9688, 0.09375, 0.9688, 0.0625, 1.0, 0.4687, 1.0, 0.5, 0.9688, 0.5, 0.9688, 0.4687, 1.0, 0.03125, 1.0, 0.0625, 0.9688, 0.0625, 0.9688, 0.03125, 1.0, 0.4375, 1.0, 0.4687, 0.9688, 0.4687, 0.9688, 0.4375, 0.9688, 0.3437, 0.9688, 0.375, 0.9375, 0.375, 0.9375, 0.3437, 0.9688, 0.3125, 0.9688, 0.3437, 0.9375, 0.3437, 0.9375, 0.3125, 0.9688, 0.2812, 0.9688, 0.3125, 0.9375, 0.3125, 0.9375, 0.2812, 0.9688, 0.25, 0.9688, 0.2812, 0.9375, 0.2812, 0.9375, 0.25, 0.9688, 0.2187, 0.9688, 0.25, 0.9375, 0.25, 0.9375, 0.2187, 0.9688, 0.1875, 0.9688, 0.2187, 0.9375, 0.2187, 0.9375, 0.1875, 0.9688, 0.1562, 0.9688, 0.1875, 0.9375, 0.1875, 0.9375, 0.1562, 0.9688, 0.125, 0.9688, 0.1562, 0.9375, 0.1562, 0.9375, 0.125, 0.9688, 0.09375, 0.9688, 0.125, 0.9375, 0.125, 0.9375, 0.09375, 0.9688, 0.5, 0.9688, 0.5312, 0.9375, 0.5312, 0.9375, 0.5, 0.9688, 0.0625, 0.9688, 0.09375, 0.9375, 0.09375, 0.9375, 0.0625, 0.9688, 0.4687, 0.9688, 0.5, 0.9375, 0.5, 0.9375, 0.4687, 0.9688, 0.03125, 0.9688, 0.0625, 0.9375, 0.0625, 0.9375, 0.03125, 0.9688, 0.4375, 0.9688, 0.4687, 0.9375, 0.4687, 0.9375, 0.4375, 0.9531, 0.0, 0.9688, 0.03125, 0.9375, 0.03125, 0.9688, 0.4062, 0.9688, 0.4375, 0.9375, 0.4375, 0.9375, 0.4062, 0.9688, 0.375, 0.9688, 0.4062, 0.9375, 0.4062, 0.9375, 0.375, 0.9375, 0.0625, 0.9375, 0.09375, 0.9063, 0.09375, 0.9063, 0.0625, 0.9375, 0.4687, 0.9375, 0.5, 0.9062, 0.5, 0.9062, 0.4687, 0.9375, 0.03125, 0.9375, 0.0625, 0.9063, 0.0625, 0.9063, 0.03125, 0.9375, 0.4375, 0.9375, 0.4687, 0.9062, 0.4687, 0.9062, 0.4375, 0.9219, 0.0, 0.9375, 0.03125, 0.9063, 0.03125, 0.9375, 0.4062, 0.9375, 0.4375, 0.9062, 0.4375, 0.9062, 0.4062, 0.9375, 0.375, 0.9375, 0.4062, 0.9062, 0.4062, 0.9062, 0.375, 0.9375, 0.3437, 0.9375, 0.375, 0.9062, 0.375, 0.9062, 0.3437, 0.9375, 0.3125, 0.9375, 0.3437, 0.9062, 0.3437, 0.9062, 0.3125, 0.9375, 0.2812, 0.9375, 0.3125, 0.9062, 0.3125, 0.9062, 0.2812, 0.9375, 0.25, 0.9375, 0.2812, 0.9062, 0.2812, 0.9062, 0.25, 0.9375, 0.2187, 0.9375, 0.25, 0.9062, 0.25, 0.9062, 0.2187, 0.9375, 0.1875, 0.9375, 0.2187, 0.9062, 0.2187, 0.9062, 0.1875, 0.9375, 0.1562, 0.9375, 0.1875, 0.9062, 0.1875, 0.9062, 0.1562, 0.9375, 0.125, 0.9375, 0.1562, 0.9062, 0.1562, 0.9063, 0.125, 0.9375, 0.09375, 0.9375, 0.125, 0.9063, 0.125, 0.9063, 0.09375, 0.9375, 0.5, 0.9375, 0.5312, 0.9062, 0.5312, 0.9062, 0.5, 0.8906, 0.0, 0.9063, 0.03125, 0.875, 0.03125, 0.9062, 0.4062, 0.9062, 0.4375, 0.875, 0.4375, 0.875, 0.4062, 0.9062, 0.375, 0.9062, 0.4062, 0.875, 0.4062, 0.875, 0.375, 0.9062, 0.3437, 0.9062, 0.375, 0.875, 0.375, 0.875, 0.3437, 0.9062, 0.3125, 0.9062, 0.3437, 0.875, 0.3437, 0.875, 0.3125, 0.9062, 0.2812, 0.9062, 0.3125, 0.875, 0.3125, 0.875, 0.2812, 0.9062, 0.25, 0.9062, 0.2812, 0.875, 0.2812, 0.875, 0.25, 0.9062, 0.2187, 0.9062, 0.25, 0.875, 0.25, 0.875, 0.2187, 0.9062, 0.1875, 0.9062, 0.2187, 0.875, 0.2187, 0.875, 0.1875, 0.9062, 0.1562, 0.9062, 0.1875, 0.875, 0.1875, 0.875, 0.1562, 0.9063, 0.125, 0.9062, 0.1562, 0.875, 0.1562, 0.875, 0.125, 0.9063, 0.09375, 0.9063, 0.125, 0.875, 0.125, 0.875, 0.09375, 0.9062, 0.5, 0.9062, 0.5312, 0.875, 0.5312, 0.875, 0.5, 0.9063, 0.0625, 0.9063, 0.09375, 0.875, 0.09375, 0.875, 0.0625, 0.9062, 0.4687, 0.9062, 0.5, 0.875, 0.5, 0.875, 0.4687, 0.9063, 0.03125, 0.9063, 0.0625, 0.875, 0.0625, 0.875, 0.03125, 0.9062, 0.4375, 0.9062, 0.4687, 0.875, 0.4687, 0.875, 0.4375, 0.875, 0.3437, 0.875, 0.375, 0.8437, 0.375, 0.8437, 0.3437, 0.875, 0.3125, 0.875, 0.3437, 0.8437, 0.3437, 0.8437, 0.3125, 0.875, 0.2812, 0.875, 0.3125, 0.8437, 0.3125, 0.8437, 0.2812, 0.875, 0.25, 0.875, 0.2812, 0.8437, 0.2812, 0.8437, 0.25, 0.875, 0.2187, 0.875, 0.25, 0.8437, 0.25, 0.8438, 0.2187, 0.875, 0.1875, 0.875, 0.2187, 0.8438, 0.2187, 0.8437, 0.1875, 0.875, 0.1562, 0.875, 0.1875, 0.8437, 0.1875, 0.8438, 0.1562, 0.875, 0.125, 0.875, 0.1562, 0.8438, 0.1562, 0.8438, 0.125, 0.875, 0.09375, 0.875, 0.125, 0.8438, 0.125, 0.8438, 0.09375, 0.875, 0.5, 0.875, 0.5312, 0.8437, 0.5312, 0.8437, 0.5, 0.875, 0.0625, 0.875, 0.09375, 0.8438, 0.09375, 0.8438, 0.0625, 0.875, 0.4687, 0.875, 0.5, 0.8437, 0.5, 0.8437, 0.4687, 0.875, 0.03125, 0.875, 0.0625, 0.8438, 0.0625, 0.8438, 0.03125, 0.875, 0.4375, 0.875, 0.4687, 0.8437, 0.4687, 0.8437, 0.4375, 0.8594, 0.0, 0.875, 0.03125, 0.8438, 0.03125, 0.875, 0.4062, 0.875, 0.4375, 0.8437, 0.4375, 0.8437, 0.4062, 0.875, 0.375, 0.875, 0.4062, 0.8437, 0.4062, 0.8437, 0.375, 0.8437, 0.2812, 0.8437, 0.3125, 0.8125, 0.3125, 0.8125, 0.2812, 0.8437, 0.25, 0.8437, 0.2812, 0.8125, 0.2812, 0.8125, 0.25, 0.8438, 0.2187, 0.8437, 0.25, 0.8125, 0.25, 0.8125, 0.2187, 0.8437, 0.1875, 0.8438, 0.2187, 0.8125, 0.2187, 0.8125, 0.1875, 0.8438, 0.1562, 0.8437, 0.1875, 0.8125, 0.1875, 0.8125, 0.1562, 0.8438, 0.125, 0.8438, 0.1562, 0.8125, 0.1562, 0.8125, 0.125, 0.8438, 0.09375, 0.8438, 0.125, 0.8125, 0.125, 0.8125, 0.09375, 0.8437, 0.5, 0.8437, 0.5312, 0.8125, 0.5312, 0.8125, 0.5, 0.8438, 0.0625, 0.8438, 0.09375, 0.8125, 0.09375, 0.8125, 0.0625, 0.8437, 0.4687, 0.8437, 0.5, 0.8125, 0.5, 0.8125, 0.4687, 0.8438, 0.03125, 0.8438, 0.0625, 0.8125, 0.0625, 0.8125, 0.03125, 0.8437, 0.4375, 0.8437, 0.4687, 0.8125, 0.4687, 0.8125, 0.4375, 0.8281, 0.0, 0.8438, 0.03125, 0.8125, 0.03125, 0.8437, 0.4062, 0.8437, 0.4375, 0.8125, 0.4375, 0.8125, 0.4062, 0.8437, 0.375, 0.8437, 0.4062, 0.8125, 0.4062, 0.8125, 0.375, 0.8437, 0.3437, 0.8437, 0.375, 0.8125, 0.375, 0.8125, 0.3437, 0.8437, 0.3125, 0.8437, 0.3437, 0.8125, 0.3437, 0.8125, 0.3125, 0.8125, 0.2187, 0.8125, 0.25, 0.7812, 0.25, 0.7812, 0.2187, 0.8125, 0.1875, 0.8125, 0.2187, 0.7812, 0.2187, 0.7812, 0.1875, 0.8125, 0.1562, 0.8125, 0.1875, 0.7812, 0.1875, 0.7812, 0.1562, 0.8125, 0.125, 0.8125, 0.1562, 0.7812, 0.1562, 0.7812, 0.125, 0.8125, 0.09375, 0.8125, 0.125, 0.7812, 0.125, 0.7812, 0.09375, 0.8125, 0.5, 0.8125, 0.5312, 0.7812, 0.5312, 0.7812, 0.5, 0.8125, 0.0625, 0.8125, 0.09375, 0.7812, 0.09375, 0.7812, 0.0625, 0.8125, 0.4687, 0.8125, 0.5, 0.7812, 0.5, 0.7812, 0.4687, 0.8125, 0.03125, 0.8125, 0.0625, 0.7812, 0.0625, 0.7813, 0.03125, 0.8125, 0.4375, 0.8125, 0.4687, 0.7812, 0.4687, 0.7812, 0.4375, 0.7969, 0.0, 0.8125, 0.03125, 0.7813, 0.03125, 0.8125, 0.4062, 0.8125, 0.4375, 0.7812, 0.4375, 0.7812, 0.4062, 0.8125, 0.375, 0.8125, 0.4062, 0.7812, 0.4062, 0.7812, 0.375, 0.8125, 0.3437, 0.8125, 0.375, 0.7812, 0.375, 0.7812, 0.3437, 0.8125, 0.3125, 0.8125, 0.3437, 0.7812, 0.3437, 0.7812, 0.3125, 0.8125, 0.2812, 0.8125, 0.3125, 0.7812, 0.3125, 0.7812, 0.2812, 0.8125, 0.25, 0.8125, 0.2812, 0.7812, 0.2812, 0.7812, 0.25, 0.7812, 0.1562, 0.7812, 0.1875, 0.75, 0.1875, 0.75, 0.1562, 0.7812, 0.125, 0.7812, 0.1562, 0.75, 0.1562, 0.75, 0.125, 0.7812, 0.09375, 0.7812, 0.125, 0.75, 0.125, 0.75, 0.09375, 0.7812, 0.5, 0.7812, 0.5312, 0.75, 0.5312, 0.75, 0.5, 0.7812, 0.0625, 0.7812, 0.09375, 0.75, 0.09375, 0.75, 0.0625, 0.7812, 0.4687, 0.7812, 0.5, 0.75, 0.5, 0.75, 0.4687, 0.7813, 0.03125, 0.7812, 0.0625, 0.75, 0.0625, 0.75, 0.03125, 0.7812, 0.4375, 0.7812, 0.4687, 0.75, 0.4687, 0.75, 0.4375, 0.7656, 0.0, 0.7813, 0.03125, 0.75, 0.03125, 0.7812, 0.4062, 0.7812, 0.4375, 0.75, 0.4375, 0.75, 0.4062, 0.7812, 0.375, 0.7812, 0.4062, 0.75, 0.4062, 0.75, 0.375, 0.7812, 0.3437, 0.7812, 0.375, 0.75, 0.375, 0.75, 0.3437, 0.7812, 0.3125, 0.7812, 0.3437, 0.75, 0.3437, 0.75, 0.3125, 0.7812, 0.2812, 0.7812, 0.3125, 0.75, 0.3125, 0.75, 0.2812, 0.7812, 0.25, 0.7812, 0.2812, 0.75, 0.2812, 0.75, 0.25, 0.7812, 0.2187, 0.7812, 0.25, 0.75, 0.25, 0.75, 0.2187, 0.7812, 0.1875, 0.7812, 0.2187, 0.75, 0.2187, 0.75, 0.1875])
me_sphere.materials.append(mat_material_002)
me_sphere.use_remesh_fix_poles = True
me_sphere.use_remesh_preserve_attributes = False
me_sphere.use_mirror_vertex_groups = False
me_sphere.update()
me_sphere_002 = bpy.data.meshes.new('Sphere.002')
me_sphere_002.from_pydata([(6.706e-08, 0.9888, 0.09802), (5.96e-08, 0.9936, -1.629e-07), (0.1929, 0.9698, 0.09802), (0.1938, 0.9745, -1.629e-07), (0.3784, 0.9135, 0.09802), (0.3802, 0.918, -1.629e-07), (0.5494, 0.8222, 0.09802), (0.552, 0.8261, -1.629e-07), (0.6992, 0.6992, 0.09802), (0.7026, 0.7026, -1.629e-07), (0.8222, 0.5494, 0.09802), (0.8261, 0.552, -1.629e-07), (0.9135, 0.3784, 0.09802), (0.918, 0.3802, -1.629e-07), (0.9698, 0.1929, 0.09802), (0.9745, 0.1938, -1.629e-07), (0.9888, -8.643e-07, 0.09802), (0.9936, -9.537e-07, -1.629e-07), (0.9698, -0.1929, 0.09802), (0.9745, -0.1938, -1.629e-07), (0.9135, -0.3784, 0.09802), (0.918, -0.3802, -1.629e-07), (0.8222, -0.5494, 0.09802), (0.8261, -0.552, -1.629e-07), (0.6992, -0.6992, 0.09802), (0.7026, -0.7026, -1.629e-07), (0.5494, -0.8222, 0.09802), (0.552, -0.8261, -1.629e-07), (0.3784, -0.9135, 0.09802), (0.3802, -0.918, -1.629e-07), (0.1929, -0.9698, 0.09802), (0.1938, -0.9745, -1.629e-07), (-1.49e-08, -0.9888, 0.09802), (-7.823e-08, -0.9936, -1.629e-07), (-0.1929, -0.9698, 0.09802), (-0.1938, -0.9745, -1.629e-07), (-0.3784, -0.9135, 0.09802), (-0.3802, -0.918, -1.629e-07), (-0.5494, -0.8222, 0.09802), (-0.552, -0.8261, -1.629e-07), (-0.6992, -0.6992, 0.09802), (-0.7026, -0.7026, -1.629e-07), (-0.8222, -0.5494, 0.09802), (-0.8261, -0.552, -1.629e-07), (-0.9135, -0.3784, 0.09802), (-0.918, -0.3802, -1.629e-07), (-0.9698, -0.1929, 0.09802), (-0.9745, -0.1938, -1.629e-07), (-0.9888, -7.6e-07, 0.09802), (-0.9936, -7.19e-07, -1.629e-07), (-0.9698, 0.1929, 0.09802), (-0.9745, 0.1938, -1.629e-07), (-0.9135, 0.3784, 0.09802), (-0.918, 0.3802, -1.629e-07), (-0.8222, 0.5494, 0.09802), (-0.8261, 0.552, -1.629e-07), (-0.6992, 0.6992, 0.09802), (-0.7026, 0.7026, -1.629e-07), (-0.5494, 0.8222, 0.09802), (-0.552, 0.8261, -1.629e-07), (-0.3784, 0.9135, 0.09802), (-0.3802, 0.918, -1.629e-07), (-0.1929, 0.9698, 0.09802), (-0.1938, 0.9745, -1.629e-07), (6.519e-08, 0.9912, 0.04901), (0.1934, 0.9722, 0.04901), (0.09692, 0.984, 0.09802), (0.09739, 0.9888, -1.629e-07), (0.3793, 0.9158, 0.04901), (0.287, 0.9462, 0.09802), (0.2884, 0.9508, -1.629e-07), (0.5507, 0.8242, 0.04901), (0.4661, 0.872, 0.09802), (0.4684, 0.8763, -1.629e-07), (0.7009, 0.7009, 0.04901), (0.6303, 0.7681, -1.629e-07), (0.6273, 0.7644, 0.09802), (0.8242, 0.5507, 0.04901), (0.7644, 0.6273, 0.09802), (0.7681, 0.6303, -1.629e-07), (0.9158, 0.3793, 0.04901), (0.8721, 0.4661, 0.09802), (0.8763, 0.4684, -1.629e-07), (0.9722, 0.1934, 0.04901), (0.9462, 0.287, 0.09802), (0.9508, 0.2884, -1.629e-07), (0.9912, -9.034e-07, 0.04901), (0.984, 0.09692, 0.09802), (0.9888, 0.09739, -1.629e-07), (0.9722, -0.1934, 0.04901), (0.984, -0.09692, 0.09802), (0.9888, -0.09739, -1.629e-07), (0.9158, -0.3793, 0.04901), (0.9462, -0.287, 0.09802), (0.9508, -0.2884, -1.629e-07), (0.8242, -0.5507, 0.04901), (0.8763, -0.4684, -1.629e-07), (0.8721, -0.4661, 0.09802), (0.7009, -0.7009, 0.04901), (0.7644, -0.6273, 0.09802), (0.7681, -0.6303, -1.629e-07), (0.5507, -0.8242, 0.04901), (0.6273, -0.7644, 0.09802), (0.6303, -0.7681, -1.629e-07), (0.3793, -0.9158, 0.04901), (0.4661, -0.8721, 0.09802), (0.4684, -0.8763, -1.629e-07), (0.1934, -0.9722, 0.04901), (0.287, -0.9462, 0.09802), (0.2884, -0.9508, -1.629e-07), (-4.47e-08, -0.9912, 0.04901), (0.09692, -0.984, 0.09802), (0.09739, -0.9888, -1.629e-07), (-0.1934, -0.9722, 0.04901), (-0.09739, -0.9888, -1.629e-07), (-0.09692, -0.984, 0.09802), (-0.3793, -0.9158, 0.04901), (-0.287, -0.9462, 0.09802), (-0.2884, -0.9508, -1.629e-07), (-0.5507, -0.8242, 0.04901), (-0.4661, -0.8721, 0.09802), (-0.4684, -0.8763, -1.629e-07), (-0.7009, -0.7009, 0.04901), (-0.6273, -0.7644, 0.09802), (-0.6303, -0.7681, -1.629e-07), (-0.8242, -0.5507, 0.04901), (-0.7644, -0.6273, 0.09802), (-0.7681, -0.6303, -1.629e-07), (-0.9158, -0.3793, 0.04901), (-0.8721, -0.4661, 0.09802), (-0.8763, -0.4684, -1.629e-07), (-0.9722, -0.1934, 0.04901), (-0.9462, -0.287, 0.09802), (-0.9508, -0.2884, -1.629e-07), (-0.9912, -7.395e-07, 0.04901), (-0.9888, -0.09739, -1.629e-07), (-0.984, -0.09692, 0.09802), (-0.9722, 0.1934, 0.04901), (-0.984, 0.09692, 0.09802), (-0.9888, 0.09739, -1.629e-07), (-0.9158, 0.3793, 0.04901), (-0.9462, 0.287, 0.09802), (-0.9508, 0.2884, -1.629e-07), (-0.8242, 0.5507, 0.04901), (-0.8763, 0.4684, -1.629e-07), (-0.872, 0.4661, 0.09802), (-0.7009, 0.7009, 0.04901), (-0.7644, 0.6273, 0.09802), (-0.7681, 0.6303, -1.629e-07), (-0.5507, 0.8242, 0.04901), (-0.6273, 0.7644, 0.09802), (-0.6303, 0.7681, -1.629e-07), (-0.3793, 0.9158, 0.04901), (-0.4661, 0.872, 0.09802), (-0.4684, 0.8763, -1.629e-07), (-0.1934, 0.9722, 0.04901), (-0.287, 0.9462, 0.09802), (-0.2884, 0.9508, -1.629e-07), (-0.09692, 0.984, 0.09802), (-0.09739, 0.9888, -1.629e-07), (0.09715, 0.9864, 0.04901), (0.2877, 0.9485, 0.04901), (0.4672, 0.8742, 0.04901), (0.6288, 0.7662, 0.04901), (0.7662, 0.6288, 0.04901), (0.8742, 0.4672, 0.04901), (0.9485, 0.2877, 0.04901), (0.9864, 0.09715, 0.04901), (0.9864, -0.09716, 0.04901), (0.9485, -0.2877, 0.04901), (0.8742, -0.4672, 0.04901), (0.7662, -0.6288, 0.04901), (0.6288, -0.7662, 0.04901), (0.4672, -0.8742, 0.04901), (0.2877, -0.9485, 0.04901), (0.09715, -0.9864, 0.04901), (-0.09715, -0.9864, 0.04901), (-0.2877, -0.9485, 0.04901), (-0.4672, -0.8742, 0.04901), (-0.6288, -0.7662, 0.04901), (-0.7662, -0.6288, 0.04901), (-0.8742, -0.4672, 0.04901), (-0.9485, -0.2877, 0.04901), (-0.9864, -0.09716, 0.04901), (-0.9864, 0.09715, 0.04901), (-0.9485, 0.2877, 0.04901), (-0.8742, 0.4672, 0.04901), (-0.7662, 0.6288, 0.04901), (-0.6288, 0.7662, 0.04901), (-0.4672, 0.8742, 0.04901), (-0.2877, 0.9485, 0.04901), (-0.09715, 0.9864, 0.04901)], [], [(1, 64, 160, 67), (64, 0, 66, 160), (160, 66, 2, 65), (67, 160, 65, 3), (3, 65, 161, 70), (65, 2, 69, 161), (161, 69, 4, 68), (70, 161, 68, 5), (5, 68, 162, 73), (68, 4, 72, 162), (162, 72, 6, 71), (73, 162, 71, 7), (7, 71, 163, 75), (71, 6, 76, 163), (163, 76, 8, 74), (75, 163, 74, 9), (9, 74, 164, 79), (74, 8, 78, 164), (164, 78, 10, 77), (79, 164, 77, 11), (11, 77, 165, 82), (77, 10, 81, 165), (165, 81, 12, 80), (82, 165, 80, 13), (13, 80, 166, 85), (80, 12, 84, 166), (166, 84, 14, 83), (85, 166, 83, 15), (15, 83, 167, 88), (83, 14, 87, 167), (167, 87, 16, 86), (88, 167, 86, 17), (17, 86, 168, 91), (86, 16, 90, 168), (168, 90, 18, 89), (91, 168, 89, 19), (19, 89, 169, 94), (89, 18, 93, 169), (169, 93, 20, 92), (94, 169, 92, 21), (21, 92, 170, 96), (92, 20, 97, 170), (170, 97, 22, 95), (96, 170, 95, 23), (23, 95, 171, 100), (95, 22, 99, 171), (171, 99, 24, 98), (100, 171, 98, 25), (25, 98, 172, 103), (98, 24, 102, 172), (172, 102, 26, 101), (103, 172, 101, 27), (27, 101, 173, 106), (101, 26, 105, 173), (173, 105, 28, 104), (106, 173, 104, 29), (29, 104, 174, 109), (104, 28, 108, 174), (174, 108, 30, 107), (109, 174, 107, 31), (31, 107, 175, 112), (107, 30, 111, 175), (175, 111, 32, 110), (112, 175, 110, 33), (33, 110, 176, 114), (110, 32, 115, 176), (176, 115, 34, 113), (114, 176, 113, 35), (35, 113, 177, 118), (113, 34, 117, 177), (177, 117, 36, 116), (118, 177, 116, 37), (37, 116, 178, 121), (116, 36, 120, 178), (178, 120, 38, 119), (121, 178, 119, 39), (39, 119, 179, 124), (119, 38, 123, 179), (179, 123, 40, 122), (124, 179, 122, 41), (41, 122, 180, 127), (122, 40, 126, 180), (180, 126, 42, 125), (127, 180, 125, 43), (43, 125, 181, 130), (125, 42, 129, 181), (181, 129, 44, 128), (130, 181, 128, 45), (45, 128, 182, 133), (128, 44, 132, 182), (182, 132, 46, 131), (133, 182, 131, 47), (47, 131, 183, 135), (131, 46, 136, 183), (183, 136, 48, 134), (135, 183, 134, 49), (49, 134, 184, 139), (134, 48, 138, 184), (184, 138, 50, 137), (139, 184, 137, 51), (51, 137, 185, 142), (137, 50, 141, 185), (185, 141, 52, 140), (142, 185, 140, 53), (53, 140, 186, 144), (140, 52, 145, 186), (186, 145, 54, 143), (144, 186, 143, 55), (55, 143, 187, 148), (143, 54, 147, 187), (187, 147, 56, 146), (148, 187, 146, 57), (57, 146, 188, 151), (146, 56, 150, 188), (188, 150, 58, 149), (151, 188, 149, 59), (59, 149, 189, 154), (149, 58, 153, 189), (189, 153, 60, 152), (154, 189, 152, 61), (61, 152, 190, 157), (152, 60, 156, 190), (190, 156, 62, 155), (157, 190, 155, 63), (63, 155, 191, 159), (155, 62, 158, 191), (191, 158, 0, 64), (159, 191, 64, 1)])
_uv = me_sphere_002.uv_layers.new(name='UVMap')
_uv.uv.foreach_set('vector', [0.75, 0.5, 0.75, 0.5156, 0.7344, 0.5156, 0.7344, 0.5, 0.75, 0.5156, 0.75, 0.5313, 0.7344, 0.5313, 0.7344, 0.5156, 0.7344, 0.5156, 0.7344, 0.5313, 0.7187, 0.5313, 0.7187, 0.5156, 0.7344, 0.5, 0.7344, 0.5156, 0.7187, 0.5156, 0.7187, 0.5, 0.7187, 0.5, 0.7187, 0.5156, 0.7031, 0.5156, 0.7031, 0.5, 0.7187, 0.5156, 0.7187, 0.5313, 0.7031, 0.5313, 0.7031, 0.5156, 0.7031, 0.5156, 0.7031, 0.5313, 0.6875, 0.5313, 0.6875, 0.5156, 0.7031, 0.5, 0.7031, 0.5156, 0.6875, 0.5156, 0.6875, 0.5, 0.6875, 0.5, 0.6875, 0.5156, 0.6719, 0.5156, 0.6719, 0.5, 0.6875, 0.5156, 0.6875, 0.5313, 0.6719, 0.5313, 0.6719, 0.5156, 0.6719, 0.5156, 0.6719, 0.5313, 0.6562, 0.5313, 0.6562, 0.5156, 0.6719, 0.5, 0.6719, 0.5156, 0.6562, 0.5156, 0.6562, 0.5, 0.6562, 0.5, 0.6562, 0.5156, 0.6406, 0.5156, 0.6406, 0.5, 0.6562, 0.5156, 0.6562, 0.5313, 0.6406, 0.5313, 0.6406, 0.5156, 0.6406, 0.5156, 0.6406, 0.5313, 0.625, 0.5313, 0.625, 0.5156, 0.6406, 0.5, 0.6406, 0.5156, 0.625, 0.5156, 0.625, 0.5, 0.625, 0.5, 0.625, 0.5156, 0.6094, 0.5156, 0.6094, 0.5, 0.625, 0.5156, 0.625, 0.5313, 0.6094, 0.5313, 0.6094, 0.5156, 0.6094, 0.5156, 0.6094, 0.5313, 0.5937, 0.5313, 0.5937, 0.5156, 0.6094, 0.5, 0.6094, 0.5156, 0.5937, 0.5156, 0.5937, 0.5, 0.5937, 0.5, 0.5937, 0.5156, 0.5781, 0.5156, 0.5781, 0.5, 0.5937, 0.5156, 0.5937, 0.5313, 0.5781, 0.5313, 0.5781, 0.5156, 0.5781, 0.5156, 0.5781, 0.5313, 0.5625, 0.5313, 0.5625, 0.5156, 0.5781, 0.5, 0.5781, 0.5156, 0.5625, 0.5156, 0.5625, 0.5, 0.5625, 0.5, 0.5625, 0.5156, 0.5469, 0.5156, 0.5469, 0.5, 0.5625, 0.5156, 0.5625, 0.5313, 0.5469, 0.5313, 0.5469, 0.5156, 0.5469, 0.5156, 0.5469, 0.5313, 0.5312, 0.5313, 0.5312, 0.5156, 0.5469, 0.5, 0.5469, 0.5156, 0.5312, 0.5156, 0.5312, 0.5, 0.5312, 0.5, 0.5312, 0.5156, 0.5156, 0.5156, 0.5156, 0.5, 0.5312, 0.5156, 0.5312, 0.5313, 0.5156, 0.5312, 0.5156, 0.5156, 0.5156, 0.5156, 0.5156, 0.5312, 0.5, 0.5312, 0.5, 0.5156, 0.5156, 0.5, 0.5156, 0.5156, 0.5, 0.5156, 0.5, 0.5, 0.5, 0.5, 0.5, 0.5156, 0.4844, 0.5156, 0.4844, 0.5, 0.5, 0.5156, 0.5, 0.5312, 0.4844, 0.5312, 0.4844, 0.5156, 0.4844, 0.5156, 0.4844, 0.5312, 0.4687, 0.5312, 0.4687, 0.5156, 0.4844, 0.5, 0.4844, 0.5156, 0.4687, 0.5156, 0.4687, 0.5, 0.4687, 0.5, 0.4687, 0.5156, 0.4531, 0.5156, 0.4531, 0.5, 0.4687, 0.5156, 0.4687, 0.5312, 0.4531, 0.5312, 0.4531, 0.5156, 0.4531, 0.5156, 0.4531, 0.5312, 0.4375, 0.5312, 0.4375, 0.5156, 0.4531, 0.5, 0.4531, 0.5156, 0.4375, 0.5156, 0.4375, 0.5, 0.4375, 0.5, 0.4375, 0.5156, 0.4219, 0.5156, 0.4219, 0.5, 0.4375, 0.5156, 0.4375, 0.5312, 0.4219, 0.5312, 0.4219, 0.5156, 0.4219, 0.5156, 0.4219, 0.5312, 0.4062, 0.5312, 0.4062, 0.5156, 0.4219, 0.5, 0.4219, 0.5156, 0.4062, 0.5156, 0.4062, 0.5, 0.4062, 0.5, 0.4062, 0.5156, 0.3906, 0.5156, 0.3906, 0.5, 0.4062, 0.5156, 0.4062, 0.5312, 0.3906, 0.5312, 0.3906, 0.5156, 0.3906, 0.5156, 0.3906, 0.5312, 0.375, 0.5312, 0.375, 0.5156, 0.3906, 0.5, 0.3906, 0.5156, 0.375, 0.5156, 0.375, 0.5, 0.375, 0.5, 0.375, 0.5156, 0.3594, 0.5156, 0.3594, 0.5, 0.375, 0.5156, 0.375, 0.5312, 0.3594, 0.5312, 0.3594, 0.5156, 0.3594, 0.5156, 0.3594, 0.5312, 0.3437, 0.5312, 0.3437, 0.5156, 0.3594, 0.5, 0.3594, 0.5156, 0.3437, 0.5156, 0.3437, 0.5, 0.3437, 0.5, 0.3437, 0.5156, 0.3281, 0.5156, 0.3281, 0.5, 0.3437, 0.5156, 0.3437, 0.5312, 0.3281, 0.5312, 0.3281, 0.5156, 0.3281, 0.5156, 0.3281, 0.5312, 0.3125, 0.5312, 0.3125, 0.5156, 0.3281, 0.5, 0.3281, 0.5156, 0.3125, 0.5156, 0.3125, 0.5, 0.3125, 0.5, 0.3125, 0.5156, 0.2969, 0.5156, 0.2969, 0.5, 0.3125, 0.5156, 0.3125, 0.5312, 0.2969, 0.5312, 0.2969, 0.5156, 0.2969, 0.5156, 0.2969, 0.5312, 0.2812, 0.5312, 0.2812, 0.5156, 0.2969, 0.5, 0.2969, 0.5156, 0.2812, 0.5156, 0.2812, 0.5, 0.2812, 0.5, 0.2812, 0.5156, 0.2656, 0.5156, 0.2656, 0.5, 0.2812, 0.5156, 0.2812, 0.5312, 0.2656, 0.5312, 0.2656, 0.5156, 0.2656, 0.5156, 0.2656, 0.5312, 0.25, 0.5312, 0.25, 0.5156, 0.2656, 0.5, 0.2656, 0.5156, 0.25, 0.5156, 0.25, 0.5, 0.25, 0.5, 0.25, 0.5156, 0.2344, 0.5156, 0.2344, 0.5, 0.25, 0.5156, 0.25, 0.5312, 0.2344, 0.5312, 0.2344, 0.5156, 0.2344, 0.5156, 0.2344, 0.5312, 0.2187, 0.5312, 0.2187, 0.5156, 0.2344, 0.5, 0.2344, 0.5156, 0.2187, 0.5156, 0.2187, 0.5, 0.2187, 0.5, 0.2187, 0.5156, 0.2031, 0.5156, 0.2031, 0.5, 0.2187, 0.5156, 0.2187, 0.5312, 0.2031, 0.5312, 0.2031, 0.5156, 0.2031, 0.5156, 0.2031, 0.5312, 0.1875, 0.5312, 0.1875, 0.5156, 0.2031, 0.5, 0.2031, 0.5156, 0.1875, 0.5156, 0.1875, 0.5, 0.1875, 0.5, 0.1875, 0.5156, 0.1719, 0.5156, 0.1719, 0.5, 0.1875, 0.5156, 0.1875, 0.5312, 0.1719, 0.5312, 0.1719, 0.5156, 0.1719, 0.5156, 0.1719, 0.5312, 0.1562, 0.5312, 0.1562, 0.5156, 0.1719, 0.5, 0.1719, 0.5156, 0.1562, 0.5156, 0.1562, 0.5, 0.1562, 0.5, 0.1562, 0.5156, 0.1406, 0.5156, 0.1406, 0.5, 0.1562, 0.5156, 0.1562, 0.5312, 0.1406, 0.5312, 0.1406, 0.5156, 0.1406, 0.5156, 0.1406, 0.5312, 0.125, 0.5312, 0.125, 0.5156, 0.1406, 0.5, 0.1406, 0.5156, 0.125, 0.5156, 0.125, 0.5, 0.125, 0.5, 0.125, 0.5156, 0.1094, 0.5156, 0.1094, 0.5, 0.125, 0.5156, 0.125, 0.5312, 0.1094, 0.5312, 0.1094, 0.5156, 0.1094, 0.5156, 0.1094, 0.5312, 0.09375, 0.5312, 0.09375, 0.5156, 0.1094, 0.5, 0.1094, 0.5156, 0.09375, 0.5156, 0.09375, 0.5, 0.09375, 0.5, 0.09375, 0.5156, 0.07813, 0.5156, 0.07812, 0.5, 0.09375, 0.5156, 0.09375, 0.5312, 0.07813, 0.5312, 0.07813, 0.5156, 0.07813, 0.5156, 0.07813, 0.5312, 0.0625, 0.5313, 0.0625, 0.5156, 0.07812, 0.5, 0.07813, 0.5156, 0.0625, 0.5156, 0.0625, 0.5, 0.0625, 0.5, 0.0625, 0.5156, 0.04688, 0.5156, 0.04687, 0.5, 0.0625, 0.5156, 0.0625, 0.5313, 0.04688, 0.5313, 0.04688, 0.5156, 0.04688, 0.5156, 0.04688, 0.5313, 0.03125, 0.5313, 0.03125, 0.5156, 0.04687, 0.5, 0.04688, 0.5156, 0.03125, 0.5156, 0.03125, 0.5, 0.03125, 0.5, 0.03125, 0.5156, 0.01563, 0.5156, 0.01562, 0.5, 0.03125, 0.5156, 0.03125, 0.5313, 0.01563, 0.5312, 0.01563, 0.5156, 0.01563, 0.5156, 0.01563, 0.5312, 2.98e-08, 0.5313, 1.49e-08, 0.5156, 0.01562, 0.5, 0.01563, 0.5156, 1.49e-08, 0.5156, 0.0, 0.5, 1.0, 0.5, 1.0, 0.5156, 0.9844, 0.5156, 0.9844, 0.5, 1.0, 0.5156, 1.0, 0.5313, 0.9844, 0.5312, 0.9844, 0.5156, 0.9844, 0.5156, 0.9844, 0.5312, 0.9688, 0.5313, 0.9688, 0.5156, 0.9844, 0.5, 0.9844, 0.5156, 0.9688, 0.5156, 0.9688, 0.5, 0.9688, 0.5, 0.9688, 0.5156, 0.9531, 0.5156, 0.9531, 0.5, 0.9688, 0.5156, 0.9688, 0.5313, 0.9531, 0.5313, 0.9531, 0.5156, 0.9531, 0.5156, 0.9531, 0.5313, 0.9375, 0.5313, 0.9375, 0.5156, 0.9531, 0.5, 0.9531, 0.5156, 0.9375, 0.5156, 0.9375, 0.5, 0.9375, 0.5, 0.9375, 0.5156, 0.9219, 0.5156, 0.9219, 0.5, 0.9375, 0.5156, 0.9375, 0.5313, 0.9219, 0.5313, 0.9219, 0.5156, 0.9219, 0.5156, 0.9219, 0.5313, 0.9063, 0.5313, 0.9063, 0.5156, 0.9219, 0.5, 0.9219, 0.5156, 0.9063, 0.5156, 0.9063, 0.5, 0.9063, 0.5, 0.9063, 0.5156, 0.8906, 0.5156, 0.8906, 0.5, 0.9063, 0.5156, 0.9063, 0.5313, 0.8906, 0.5313, 0.8906, 0.5156, 0.8906, 0.5156, 0.8906, 0.5313, 0.875, 0.5313, 0.875, 0.5156, 0.8906, 0.5, 0.8906, 0.5156, 0.875, 0.5156, 0.875, 0.5, 0.875, 0.5, 0.875, 0.5156, 0.8594, 0.5156, 0.8594, 0.5, 0.875, 0.5156, 0.875, 0.5313, 0.8594, 0.5313, 0.8594, 0.5156, 0.8594, 0.5156, 0.8594, 0.5313, 0.8438, 0.5313, 0.8438, 0.5156, 0.8594, 0.5, 0.8594, 0.5156, 0.8438, 0.5156, 0.8438, 0.5, 0.8438, 0.5, 0.8438, 0.5156, 0.8281, 0.5156, 0.8281, 0.5, 0.8438, 0.5156, 0.8438, 0.5313, 0.8281, 0.5313, 0.8281, 0.5156, 0.8281, 0.5156, 0.8281, 0.5313, 0.8125, 0.5313, 0.8125, 0.5156, 0.8281, 0.5, 0.8281, 0.5156, 0.8125, 0.5156, 0.8125, 0.5, 0.8125, 0.5, 0.8125, 0.5156, 0.7969, 0.5156, 0.7969, 0.5, 0.8125, 0.5156, 0.8125, 0.5313, 0.7969, 0.5313, 0.7969, 0.5156, 0.7969, 0.5156, 0.7969, 0.5313, 0.7812, 0.5313, 0.7812, 0.5156, 0.7969, 0.5, 0.7969, 0.5156, 0.7812, 0.5156, 0.7812, 0.5, 0.7812, 0.5, 0.7812, 0.5156, 0.7656, 0.5156, 0.7656, 0.5, 0.7812, 0.5156, 0.7812, 0.5313, 0.7656, 0.5313, 0.7656, 0.5156, 0.7656, 0.5156, 0.7656, 0.5313, 0.75, 0.5313, 0.75, 0.5156, 0.7656, 0.5, 0.7656, 0.5156, 0.75, 0.5156, 0.75, 0.5])
me_sphere_002.materials.append(mat_material_001)
me_sphere_002.use_remesh_fix_poles = True
me_sphere_002.use_remesh_preserve_attributes = False
me_sphere_002.use_mirror_vertex_groups = False
me_sphere_002.update()

# ---- objects
ob_light = bpy.data.objects.new('Light', light_light)
ob_camera = bpy.data.objects.new('Camera', cam_camera)
ob_sphere = bpy.data.objects.new('Sphere', me_sphere)
ob_sphere_001 = bpy.data.objects.new('Sphere.001', me_sphere_002)

# ---- transforms, parenting, visibility, modifiers, constraints
ob_light.location = (4.076, 1.005, 5.904)
ob_light.rotation_euler = (0.6503, 0.05522, 1.866)
ob_light.lock_rotations_4d = False
ob_light.empty_display_type = 'ARROWS'
ob_light.color = (0.0, 0.0, 0.0, 0.0)
ob_light.lineart.crease_threshold = 0.0
ob_camera.location = (7.359, -6.926, 4.958)
ob_camera.rotation_euler = (1.109, 0.0, 0.8149)
ob_camera.lock_rotations_4d = False
ob_camera.empty_display_type = 'ARROWS'
ob_camera.color = (0.0, 0.0, 0.0, 0.0)
ob_camera.display_type = 'WIRE'
ob_camera.lineart.crease_threshold = 0.0
ob_sphere.location = (0.0, 0.0, 0.0)
ob_sphere.scale = (1.0, 1.0, 0.5674)
ob_sphere.lineart.crease_threshold = 0.0
_m = ob_sphere.modifiers.new('Wireframe', 'WIREFRAME')
ob_sphere_001.location = (0.0203, -0.01582, 0.09839)
ob_sphere_001.rotation_euler = (-3.142, -0.0, 0.0)
ob_sphere_001.scale = (1.054, 1.054, 0.3306)
ob_sphere_001.lineart.crease_threshold = 0.0
_m = ob_sphere_001.modifiers.new('Subdivision', 'SUBSURF')
_m.uv_smooth = 'PRESERVE_CORNERS'
_m = ob_sphere_001.modifiers.new('Solidify', 'SOLIDIFY')
_m.thickness = 0.11
_m.bevel_convex = 0.003
_m = ob_sphere_001.modifiers.new('Bevel', 'BEVEL')
_m.limit_method = 'NONE'

# ---- collection membership
col_collection.objects.link(ob_light)
col_collection.objects.link(ob_camera)
col_collection.objects.link(ob_sphere)
col_collection.objects.link(ob_sphere_001)

# ---- scene / render settings (as saved in the file)
scene.camera = ob_camera
scene.frame_start = 1; scene.frame_end = 250; scene.frame_set(22)
scene.render.engine = 'BLENDER_EEVEE_NEXT'
scene.cycles.use_denoising = False
scene.cycles.samples = 128
scene.cycles.sampling_pattern = 'TABULATED_SOBOL'
scene.cycles.use_adaptive_sampling = False
scene.cycles.use_light_tree = False
scene.view_settings.view_transform = 'Filmic'
bpy.context.view_layer.update()
